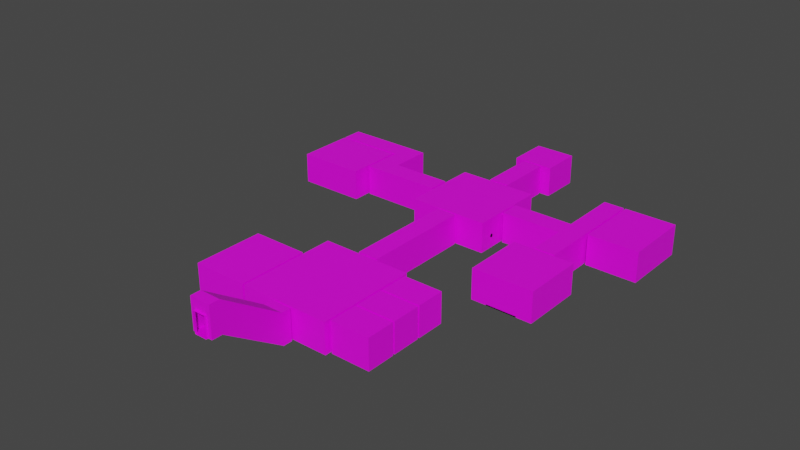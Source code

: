 # Source: Cellar.blend  (saved by Blender 2.93.20; exported with 4.5.12 LTS)
import bpy
from mathutils import Matrix  # noqa: F401  (used for matrix-valued properties, if any)

bpy.ops.wm.read_factory_settings(use_empty=True)
scene = bpy.context.scene
scene.name = 'Scene'

# ---- images (referenced by path relative to the original .blend; pixels are not part of the script)
import os
ASSET_DIR = os.environ.get("B2B_ASSET_DIR", "")  # directory of the original .blend (textures are referenced by path, not embedded)
HERE = os.path.dirname(os.path.abspath(__file__))  # packed textures are extracted next to this script under _unpacked/

def load_image(name, relpath, width, height, colorspace="sRGB"):
    """Load a texture the original file referenced (path relative to the .blend, or extracted next to this script)."""
    p = next((c for c in (os.path.join(HERE, relpath), os.path.join(ASSET_DIR, relpath)) if relpath and os.path.exists(c)), "")
    if p:
        img = bpy.data.images.load(p, check_existing=True)
        img.name = name
    else:  # same state as the original file: an image datablock whose file is absent (Cycles renders it pink)
        img = bpy.data.images.new(name, width, height)
        img.source = "FILE"
        img.filepath = "//" + (relpath or name)
    img.colorspace_settings.name = colorspace
    return img
img_planks_png = load_image('planks.png', 'planks.png', 1024, 1024, 'sRGB')
img_wall_png = load_image('wall.png', 'wall.png', 1024, 1024, 'sRGB')

# ---- materials (node trees are filled in below, after node groups)
mat_planks = bpy.data.materials.new('Planks')
mat_planks.alpha_threshold = 0.0
mat_planks.use_transparent_shadow = False
mat_planks.line_color = (0.0, 0.0, 0.0, 1.0)
mat_wall = bpy.data.materials.new('Wall')
mat_wall.use_transparent_shadow = False

# ---- material node trees
mat_planks.use_nodes = True; mat_planks.node_tree.nodes.clear()
_N = mat_planks.node_tree.nodes; _L = mat_planks.node_tree.links
n0 = _N.new('ShaderNodeOutputMaterial'); n0.name = 'Material Output'; n0.location = (300, 300)
n1 = _N.new('ShaderNodeBsdfPrincipled'); n1.name = 'Principled BSDF'; n1.location = (10, 300)
n1.distribution = 'GGX'
n1.subsurface_method = 'BURLEY'
n1.inputs[2].default_value = 0.4
n1.inputs[3].default_value = 1.45
n1.inputs[27].default_value = (0.0, 0.0, 0.0, 1.0)
n1.inputs[28].default_value = 1.0
n2 = _N.new('ShaderNodeTexImage'); n2.name = 'Image Texture'; n2.location = (-280, 280)
n2.image = img_planks_png
n2.interpolation = 'Closest'
_L.new(n1.outputs[0], n0.inputs[0])
_L.new(n2.outputs[0], n1.inputs[0])
n0.is_active_output = True
mat_wall.use_nodes = True; mat_wall.node_tree.nodes.clear()
_N = mat_wall.node_tree.nodes; _L = mat_wall.node_tree.links
n0 = _N.new('ShaderNodeBsdfPrincipled'); n0.name = 'Principled BSDF'; n0.location = (10, 300)
n0.distribution = 'GGX'
n0.subsurface_method = 'BURLEY'
n0.inputs[3].default_value = 1.45
n0.inputs[27].default_value = (0.0, 0.0, 0.0, 1.0)
n0.inputs[28].default_value = 1.0
n1 = _N.new('ShaderNodeOutputMaterial'); n1.name = 'Material Output'; n1.location = (300, 300)
n2 = _N.new('ShaderNodeTexImage'); n2.name = 'Image Texture'; n2.location = (-280, 280)
n2.image = img_wall_png
n2.interpolation = 'Closest'
_L.new(n0.outputs[0], n1.inputs[0])
_L.new(n2.outputs[0], n0.inputs[0])
n1.is_active_output = True

# ---- world
world_world = bpy.data.worlds.new('World'); scene.world = world_world
world_world.use_nodes = True; world_world.node_tree.nodes.clear()
_N = world_world.node_tree.nodes; _L = world_world.node_tree.links
n0 = _N.new('ShaderNodeOutputWorld'); n0.name = 'World Output'; n0.location = (300, 300)
n1 = _N.new('ShaderNodeBackground'); n1.name = 'Background'; n1.location = (10, 300)
n1.inputs[0].default_value = (0.05088, 0.05088, 0.05088, 1.0)
_L.new(n1.outputs[0], n0.inputs[0])
n0.is_active_output = True
world_world.color = (0.05088, 0.05088, 0.05088)
world_world.use_sun_shadow = False
world_world.sun_shadow_jitter_overblur = 0.0

# ---- meshes
me_cube_001 = bpy.data.meshes.new('Cube.001')
me_cube_001.from_pydata([(4.6, -19.0, 0.0), (4.6, -21.0, 0.0), (4.6, -18.6, 0.0), (4.6, -21.4, 0.0), (4.6, -18.6, 2.0), (4.6, -18.6, 3.0), (4.6, -21.4, 2.0), (4.6, -21.4, 3.0), (4.6, -19.0, 3.0), (4.6, -21.0, 3.0), (4.6, -19.0, 2.0), (4.6, -21.0, 2.0), (4.4, -19.0, 0.0), (4.4, -21.0, 0.0), (4.4, -19.0, 2.0), (4.4, -21.0, 2.0), (4.4, -19.0, 3.0), (4.4, -21.0, 3.0), (4.4, -15.1, 0.0), (4.4, -15.1, 2.0), (4.4, -15.1, 3.0), (4.4, -24.9, 0.0), (4.4, -24.9, 2.0), (4.4, -24.9, 3.0), (-4.4, -19.4, 3.0), (-4.4, -20.6, 3.0), (-4.4, -15.1, 0.0), (-4.4, -15.1, 2.0), (-4.4, -15.1, 3.0), (-4.4, -24.9, 0.0), (-4.4, -24.9, 2.0), (-4.4, -24.9, 3.0), (-4.4, -19.4, 2.0), (-4.4, -20.6, 2.0), (-4.4, -19.4, 0.0), (-4.4, -20.6, 0.0), (0.6, -15.1, 0.0), (0.6, -15.1, 2.0), (0.6, -24.9, 2.0), (0.6, -24.9, 0.0), (0.6, -15.1, 3.0), (0.6, -19.0, 3.0), (0.6, -21.0, 3.0), (0.6, -24.9, 3.0), (0.6, -21.0, 0.0), (0.6, -19.0, 0.0), (-0.6, -15.1, 0.0), (-0.6, -19.0, 0.0), (-0.6, -21.0, 0.0), (-0.6, -24.9, 0.0), (-0.6, -24.9, 2.0), (-0.6, -24.9, 3.0), (-0.6, -21.0, 3.0), (-0.6, -19.0, 3.0), (-0.6, -15.1, 3.0), (-0.6, -15.1, 2.0), (0.6, -14.9, 0.0), (0.6, -14.9, 2.0), (-0.6, -14.9, 0.0), (-0.6, -14.9, 2.0), (4.4, -22.0, 2.0), (4.4, -22.0, 3.0), (4.4, -22.0, 0.0), (-4.4, -22.0, 3.0), (-4.4, -22.0, 2.0), (-4.4, -22.0, 0.0), (-0.6, -22.0, 0.0), (-0.6, -22.0, 3.0), (0.6, -22.0, 0.0), (0.6, -22.0, 3.0), (4.4, -24.0, 2.0), (4.4, -24.0, 0.0), (-0.6, -24.0, 0.0), (0.6, -24.0, 0.0), (4.4, -24.0, 3.0), (-4.4, -24.0, 3.0), (-4.4, -24.0, 2.0), (-4.4, -24.0, 0.0), (-0.6, -24.0, 3.0), (0.6, -24.0, 3.0), (4.4, -18.0, 2.0), (4.4, -18.0, 3.0), (4.4, -18.0, 0.0), (-4.4, -18.0, 3.0), (-4.4, -18.0, 2.0), (-4.4, -18.0, 0.0), (-0.6, -18.0, 0.0), (-0.6, -18.0, 3.0), (0.6, -18.0, 0.0), (0.6, -18.0, 3.0), (4.4, -16.0, 3.0), (-4.4, -16.0, 3.0), (-0.6, -16.0, 3.0), (0.6, -16.0, 3.0), (4.4, -16.0, 2.0), (4.4, -16.0, 0.0), (-4.4, -16.0, 2.0), (-4.4, -16.0, 0.0), (-0.6, -16.0, 0.0), (0.6, -16.0, 0.0), (4.6, -22.0, 2.0), (4.6, -22.0, 0.0), (4.6, -24.0, 2.0), (4.6, -24.0, 0.0), (4.6, -18.0, 2.0), (4.6, -18.0, 0.0), (4.6, -16.0, 2.0), (4.6, -16.0, 0.0), (4.6, -18.4, 2.0), (4.6, -18.4, 0.0), (4.6, -15.6, 2.0), (4.6, -15.6, 0.0), (4.6, -21.6, 2.0), (4.6, -21.6, 0.0), (4.6, -24.4, 2.0), (4.6, -24.4, 0.0), (4.6, -22.0, 3.0), (4.6, -24.0, 3.0), (4.6, -18.0, 3.0), (4.6, -16.0, 3.0), (4.6, -18.4, 3.0), (4.6, -15.6, 3.0), (4.6, -21.6, 3.0), (4.6, -24.4, 3.0), (8.4, -19.0, 0.0), (8.4, -21.0, 0.0), (8.4, -18.6, 0.0), (8.4, -21.4, 0.0), (8.4, -18.6, 2.0), (8.4, -18.6, 3.0), (8.4, -21.4, 2.0), (8.4, -21.4, 3.0), (8.4, -19.0, 3.0), (8.4, -21.0, 3.0), (8.4, -22.0, 0.0), (8.4, -24.0, 0.0), (8.4, -18.0, 0.0), (8.4, -16.0, 0.0), (8.4, -18.4, 2.0), (8.4, -18.4, 0.0), (8.4, -15.6, 2.0), (8.4, -15.6, 0.0), (8.4, -21.6, 2.0), (8.4, -21.6, 0.0), (8.4, -24.4, 2.0), (8.4, -24.4, 0.0), (8.4, -22.0, 3.0), (8.4, -24.0, 3.0), (8.4, -18.0, 3.0), (8.4, -16.0, 3.0), (8.4, -18.4, 3.0), (8.4, -15.6, 3.0), (8.4, -21.6, 3.0), (8.4, -24.4, 3.0), (8.4, -19.0, 2.0), (8.4, -21.0, 2.0), (8.4, -22.0, 2.0), (8.4, -24.0, 2.0), (8.4, -18.0, 2.0), (8.4, -16.0, 2.0), (-1.0, -14.9, 0.0), (0.6, -14.9, 3.0), (-0.6, -14.9, 3.0), (-1.0, -14.9, 3.0), (-1.0, -14.9, 2.0), (1.0, -14.9, 0.0), (1.0, -14.9, 2.0), (1.0, -14.9, 3.0), (-1.0, -4.1, 3.0), (1.0, -4.1, 3.0), (-0.6, -4.1, 3.0), (0.6, -4.1, 3.0), (-1.0, -4.1, 2.0), (-1.0, -4.1, 0.0), (1.0, -4.1, 0.0), (1.0, -4.1, 2.0), (-0.6, -4.1, 2.0), (-0.6, -4.1, 0.0), (0.6, -4.1, 0.0), (0.6, -4.1, 2.0), (-11.8, -0.9, 2.8), (-11.8, -0.9, 2.7), (-11.8, -0.8, 2.8), (-11.8, -0.8, 2.7), (-3.7, -0.8, 2.7), (-3.7, -0.8, 2.8), (-3.7, -0.9, 2.7), (-3.7, -0.9, 2.8), (-3.8, -0.8, 2.7), (-3.8, -0.8, 2.8), (-3.8, -0.9, 2.7), (-3.8, -0.9, 2.8), (3.8, -0.9, 2.8), (3.8, -0.9, 2.7), (3.8, -0.8, 2.8), (3.8, -0.8, 2.7), (10.1, -0.8, 2.7), (10.1, -0.8, 2.8), (10.1, -0.9, 2.7), (10.1, -0.9, 2.8), (-4.6, -19.4, 2.0), (-4.6, -20.6, 2.0), (-4.6, -19.4, 0.0), (-4.6, -20.6, 0.0), (-4.6, -24.9, 2.0), (-4.6, -24.9, 0.0), (-4.6, -18.0, 2.0), (-4.6, -18.0, 0.0), (-4.6, -19.4, 3.0), (-4.6, -20.6, 3.0), (-4.6, -24.9, 3.0), (-4.6, -18.0, 3.0), (-10.0, -19.4, 0.0), (-10.0, -20.6, 0.0), (-10.0, -24.9, 2.0), (-10.0, -24.9, 0.0), (-10.0, -18.0, 2.0), (-10.0, -18.0, 0.0), (-10.0, -19.4, 3.0), (-10.0, -20.6, 3.0), (-10.0, -24.9, 3.0), (-10.0, -18.0, 3.0), (-10.0, -19.4, 2.0), (-10.0, -20.6, 2.0), (0.6, -25.1, 2.0), (0.6, -25.1, 0.0), (-0.6, -25.1, 0.0), (-0.6, -25.1, 2.0), (1.0, -25.1, 2.0), (1.0, -25.1, 0.0), (-1.0, -25.1, 0.0), (-1.0, -25.1, 2.0), (0.6, -25.1, 3.0), (-0.6, -25.1, 3.0), (1.0, -25.1, 3.0), (-1.0, -25.1, 3.0), (0.6, -26.0, 0.0), (-0.6, -26.0, 0.0), (1.0, -26.0, 2.0), (1.0, -26.0, 0.0), (-1.0, -26.0, 0.0), (-1.0, -26.0, 2.0), (0.6, -26.0, 3.0), (-0.6, -26.0, 3.0), (1.0, -26.0, 3.0), (-1.0, -26.0, 3.0), (0.6, -32.0, 4.0), (-0.6, -32.0, 4.0), (1.0, -32.0, 6.0), (1.0, -32.0, 4.0), (-1.0, -32.0, 4.0), (-1.0, -32.0, 6.0), (0.6, -32.0, 7.0), (-0.6, -32.0, 7.0), (1.0, -32.0, 7.0), (-1.0, -32.0, 7.0), (0.6, -33.0, 4.0), (-0.6, -33.0, 4.0), (1.0, -33.0, 6.0), (1.0, -33.0, 4.0), (-1.0, -33.0, 4.0), (-1.0, -33.0, 6.0), (0.6, -33.0, 7.0), (-0.6, -33.0, 7.0), (1.0, -33.0, 7.0), (-1.0, -33.0, 7.0), (0.6, -33.0, 6.0), (-0.6, -33.0, 6.0), (0.6, -33.2, 4.0), (-0.6, -33.2, 4.0), (0.6, -33.2, 6.0), (-0.6, -33.2, 6.0), (-0.6, -3.9, 2.0), (-0.6, -3.9, 0.0), (0.6, -3.9, 0.0), (0.6, -3.9, 2.0), (-3.9, -3.9, 3.0), (3.9, -3.9, 3.0), (-0.6, -3.9, 3.0), (0.6, -3.9, 3.0), (-3.9, -3.9, 2.0), (-3.9, -3.9, 0.0), (3.9, -3.9, 0.0), (3.9, -3.9, 2.0), (-3.9, 3.9, 3.0), (3.9, 3.9, 3.0), (-0.6, 3.9, 3.0), (0.6, 3.9, 3.0), (-3.9, 3.9, 2.0), (-3.9, 3.9, 0.0), (3.9, 3.9, 0.0), (3.9, 3.9, 2.0), (-3.9, -0.6, 2.0), (-3.9, -0.6, 0.0), (-0.6, -0.6, 3.0), (-3.9, -0.6, 3.0), (3.9, -0.6, 0.0), (3.9, -0.6, 2.0), (3.9, -0.6, 3.0), (0.6, -0.6, 3.0), (3.9, 0.6, 3.0), (3.9, 0.6, 2.0), (-0.6, 0.6, 3.0), (0.6, 0.6, 3.0), (3.9, 0.6, 0.0), (-3.9, 0.6, 2.0), (-3.9, 0.6, 3.0), (-3.9, 0.6, 0.0), (-0.6, -0.6, 0.0), (0.6, -0.6, 0.0), (-0.6, 0.6, 0.0), (0.6, 0.6, 0.0), (-0.6, 3.9, 0.0), (0.6, 3.9, 0.0), (-0.6, 3.9, 2.0), (0.6, 3.9, 2.0), (4.1, -0.6, 0.0), (4.1, -0.6, 2.0), (4.1, 0.6, 2.0), (4.1, 0.6, 0.0), (-4.1, -0.6, 2.0), (-4.1, -0.6, 0.0), (-4.1, 0.6, 2.0), (-4.1, 0.6, 0.0), (-0.6, 4.1, 0.0), (0.6, 4.1, 0.0), (-0.6, 4.1, 2.0), (0.6, 4.1, 2.0), (4.1, -1.0, 0.0), (4.1, -1.0, 2.0), (-4.1, -1.0, 2.0), (-4.1, -1.0, 0.0), (4.1, 1.0, 2.0), (4.1, 1.0, 0.0), (-4.1, 1.0, 2.0), (-4.1, 1.0, 0.0), (1.0, 4.1, 0.0), (1.0, 4.1, 2.0), (-1.0, 4.1, 0.0), (-1.0, 4.1, 2.0), (4.1, -0.6, 3.0), (4.1, 0.6, 3.0), (-4.1, -0.6, 3.0), (-4.1, 0.6, 3.0), (-0.6, 4.1, 3.0), (0.6, 4.1, 3.0), (4.1, -1.0, 3.0), (-4.1, -1.0, 3.0), (4.1, 1.0, 3.0), (-4.1, 1.0, 3.0), (1.0, 4.1, 3.0), (-1.0, 4.1, 3.0), (-0.6, 9.8, 0.0), (0.6, 9.8, 0.0), (1.0, 9.8, 0.0), (1.0, 9.8, 2.0), (-1.0, 9.8, 0.0), (-1.0, 9.8, 2.0), (-0.6, 9.8, 3.0), (0.6, 9.8, 3.0), (1.0, 9.8, 3.0), (-1.0, 9.8, 3.0), (10.0, -0.6, 0.0), (10.0, 0.6, 0.0), (10.0, -1.0, 0.0), (10.0, -1.0, 2.0), (10.0, 1.0, 2.0), (10.0, 1.0, 0.0), (10.0, -0.6, 3.0), (10.0, 0.6, 3.0), (10.0, -1.0, 3.0), (10.0, 1.0, 3.0), (-10.0, -0.6, 0.0), (-10.0, 0.6, 0.0), (-10.0, -1.0, 2.0), (-10.0, -1.0, 0.0), (-10.0, 1.0, 2.0), (-10.0, 1.0, 0.0), (-10.0, -0.6, 3.0), (-10.0, 0.6, 3.0), (-10.0, -1.0, 3.0), (-10.0, 1.0, 3.0), (-3.7, -2.4, 1.2), (-3.8, -2.4, 1.2), (-3.8, -2.5, 1.2), (-3.7, -2.5, 1.2), (-3.7, -2.5, 2.7), (-3.7, -2.5, 2.8), (-3.8, -2.5, 2.7), (-3.8, -2.5, 2.8), (-3.8, -2.4, 2.8), (-3.8, -2.4, 2.7), (-3.7, -2.4, 2.8), (-3.7, -2.4, 2.7), (-2.39, 3.6, 1.2), (-2.42, 3.6, 1.148), (-2.25, 3.9, 1.2), (-2.25, 3.6, 1.2), (-2.35, 3.9, 1.027), (-2.35, 3.6, 1.027), (-2.55, 3.9, 1.027), (-2.55, 3.6, 1.027), (-2.65, 3.9, 1.2), (-2.65, 3.6, 1.2), (-2.55, 3.9, 1.373), (-2.55, 3.6, 1.373), (-2.35, 3.9, 1.373), (-2.35, 3.6, 1.373), (-2.48, 3.6, 1.148), (-2.51, 3.6, 1.2), (-2.48, 3.6, 1.252), (-2.42, 3.6, 1.252), (-2.39, 3.4, 1.2), (-2.42, 3.4, 1.252), (-2.48, 3.4, 1.252), (-2.51, 3.4, 1.2), (-2.48, 3.4, 1.148), (-2.42, 3.4, 1.148), (-3.6, -2.39, 1.2), (-3.6, -2.42, 1.148), (-3.9, -2.25, 1.2), (-3.6, -2.25, 1.2), (-3.9, -2.35, 1.027), (-3.6, -2.35, 1.027), (-3.9, -2.55, 1.027), (-3.6, -2.55, 1.027), (-3.9, -2.65, 1.2), (-3.6, -2.65, 1.2), (-3.9, -2.55, 1.373), (-3.6, -2.55, 1.373), (-3.9, -2.35, 1.373), (-3.6, -2.35, 1.373), (-3.6, -2.48, 1.148), (-3.6, -2.51, 1.2), (-3.6, -2.48, 1.252), (-3.6, -2.42, 1.252), (-3.4, -2.39, 1.2), (-3.4, -2.42, 1.252), (-3.4, -2.48, 1.252), (-3.4, -2.51, 1.2), (-3.4, -2.48, 1.148), (-3.4, -2.42, 1.148), (3.6, -2.51, 1.2), (3.6, -2.48, 1.148), (3.9, -2.65, 1.2), (3.6, -2.65, 1.2), (3.9, -2.55, 1.027), (3.6, -2.55, 1.027), (3.9, -2.35, 1.027), (3.6, -2.35, 1.027), (3.9, -2.25, 1.2), (3.6, -2.25, 1.2), (3.9, -2.35, 1.373), (3.6, -2.35, 1.373), (3.9, -2.55, 1.373), (3.6, -2.55, 1.373), (3.6, -2.42, 1.148), (3.6, -2.39, 1.2), (3.6, -2.42, 1.252), (3.6, -2.48, 1.252), (3.4, -2.51, 1.2), (3.4, -2.48, 1.252), (3.4, -2.42, 1.252), (3.4, -2.39, 1.2), (3.4, -2.42, 1.148), (3.4, -2.48, 1.148), (3.7, -0.8, 2.7), (3.7, -0.8, 2.8), (3.7, -0.9, 2.7), (3.7, -0.9, 2.8), (3.8, -2.4, 1.2), (3.7, -2.4, 1.2), (3.7, -2.5, 1.2), (3.8, -2.5, 1.2), (3.8, -2.5, 2.7), (3.8, -2.5, 2.8), (3.7, -2.5, 2.7), (3.7, -2.5, 2.8), (3.7, -2.4, 2.8), (3.7, -2.4, 2.7), (3.8, -2.4, 2.8), (3.8, -2.4, 2.7), (-0.9, 9.9, 2.8), (-0.9, 9.9, 2.7), (-0.8, 9.9, 2.8), (-0.8, 9.9, 2.7), (-0.8, 3.7, 2.7), (-0.8, 3.7, 2.8), (-0.9, 3.7, 2.7), (-0.9, 3.7, 2.8), (-0.8, 3.8, 2.7), (-0.8, 3.8, 2.8), (-0.9, 3.8, 2.7), (-0.9, 3.8, 2.8), (-2.4, 3.7, 1.2), (-2.4, 3.8, 1.2), (-2.5, 3.8, 1.2), (-2.5, 3.7, 1.2), (-2.5, 3.7, 2.7), (-2.5, 3.7, 2.8), (-2.5, 3.8, 2.7), (-2.5, 3.8, 2.8), (-2.4, 3.8, 2.8), (-2.4, 3.8, 2.7), (-2.4, 3.7, 2.8), (-2.4, 3.7, 2.7), (12.0, -0.6, 0.0), (12.0, 0.6, 0.0), (12.0, -1.0, 0.0), (12.0, -1.0, 2.0), (12.0, 1.0, 2.0), (12.0, 1.0, 0.0), (12.0, -0.6, 3.0), (12.0, 0.6, 3.0), (12.0, -1.0, 3.0), (12.0, 1.0, 3.0), (10.0, -4.8, 0.0), (10.0, -4.8, 2.0), (10.0, -4.8, 3.0), (12.0, -4.8, 0.0), (12.0, -4.8, 2.0), (12.0, -4.8, 3.0), (10.2, -0.8, 2.7), (10.2, -0.8, 2.8), (10.2, -0.9, 2.7), (10.2, -0.9, 2.8), (10.1, -4.9, 2.7), (10.1, -4.9, 2.8), (10.2, -4.9, 2.7), (10.2, -4.9, 2.8), (12.0, -0.6, 2.0), (12.0, 0.6, 2.0), (10.4, 1.0, 3.0), (11.6, 1.0, 3.0), (11.6, 0.6, 3.0), (10.4, 0.6, 3.0), (10.4, 0.6, 0.0), (11.6, 0.6, 0.0), (11.6, 1.0, 0.0), (10.4, 1.0, 0.0), (11.6, -1.0, 0.0), (10.4, -1.0, 0.0), (10.4, -1.0, 3.0), (11.6, -1.0, 3.0), (11.6, -0.6, 3.0), (10.4, -0.6, 3.0), (11.6, -0.6, 0.0), (10.4, -0.6, 0.0), (10.4, -4.8, 2.0), (11.6, -4.8, 2.0), (11.6, -4.8, 0.0), (10.4, -4.8, 0.0), (10.4, -4.8, 3.0), (11.6, -4.8, 3.0), (10.4, -5.0, 2.0), (11.6, -5.0, 2.0), (11.6, -5.0, 0.0), (10.4, -5.0, 0.0), (14.0, -5.0, 2.0), (14.0, -5.0, 0.0), (8.0, -5.0, 2.0), (8.0, -5.0, 0.0), (10.4, -5.0, 3.0), (11.6, -5.0, 3.0), (14.0, -5.0, 3.0), (8.0, -5.0, 3.0), (11.6, -11.0, 0.0), (10.4, -11.0, 0.0), (14.0, -11.0, 2.0), (14.0, -11.0, 0.0), (8.0, -11.0, 2.0), (8.0, -11.0, 0.0), (10.4, -11.0, 3.0), (11.6, -11.0, 3.0), (14.0, -11.0, 3.0), (8.0, -11.0, 3.0), (10.4, -11.0, 2.0), (11.6, -11.0, 2.0), (9.5, -11.0, -2.384e-07), (9.5, -11.0, 0.1), (9.5, -9.5, -2.384e-07), (9.5, -9.5, 0.1), (12.5, -11.0, -2.384e-07), (12.5, -11.0, 0.1), (12.5, -9.5, -2.384e-07), (12.5, -9.5, 0.1), (-12.0, -0.6, 0.0), (-12.0, 0.6, 0.0), (-12.0, -1.0, 2.0), (-12.0, -1.0, 0.0), (-12.0, 1.0, 2.0), (-12.0, 1.0, 0.0), (-12.0, -0.6, 3.0), (-12.0, 0.6, 3.0), (-12.0, -1.0, 3.0), (-12.0, 1.0, 3.0), (-12.0, -0.6, 2.0), (-12.0, 0.6, 2.0), (-10.0, 3.0, 2.0), (-10.0, 3.0, 0.0), (-10.0, 3.0, 3.0), (-12.0, 3.0, 2.0), (-12.0, 3.0, 0.0), (-12.0, 3.0, 3.0), (-10.0, 5.0, 2.0), (-10.0, 5.0, 0.0), (-10.0, 5.0, 3.0), (-12.0, 5.0, 2.0), (-12.0, 5.0, 0.0), (-12.0, 5.0, 3.0), (-14.9, 3.0, 2.0), (-14.9, 3.0, 0.0), (-14.9, 3.0, 3.0), (-14.9, 5.0, 2.0), (-14.9, 5.0, 0.0), (-14.9, 5.0, 3.0), (-12.0, 4.6, 3.0), (-12.0, 3.4, 3.0), (-10.0, 3.4, 3.0), (-10.0, 4.6, 3.0), (-10.0, 4.6, 2.0), (-10.0, 3.4, 2.0), (-10.0, 3.4, 0.0), (-10.0, 4.6, 0.0), (-12.0, 4.6, 0.0), (-12.0, 3.4, 0.0), (-18.8, 3.0, 0.0), (-18.8, 3.0, 2.0), (-14.9, 4.6, 3.0), (-14.9, 3.4, 3.0), (-14.9, 4.6, 0.0), (-14.9, 3.4, 0.0), (-16.1, 3.0, 2.0), (-16.1, 3.0, 0.0), (-16.1, 3.0, 3.0), (-16.1, 5.0, 2.0), (-16.1, 5.0, 0.0), (-16.1, 5.0, 3.0), (-16.1, 4.6, 3.0), (-16.1, 3.4, 3.0), (-16.1, 4.6, 0.0), (-16.1, 3.4, 0.0), (-18.8, 3.0, 3.0), (-18.8, 5.0, 2.0), (-18.8, 5.0, 0.0), (-18.8, 5.0, 3.0), (-18.8, 3.4, 2.0), (-18.8, 4.6, 2.0), (-18.8, 4.6, 3.0), (-18.8, 3.4, 3.0), (-18.8, 4.6, 0.0), (-18.8, 3.4, 0.0), (-14.9, 2.8, 0.0), (-14.9, 2.8, 2.0), (-16.1, 2.8, 2.0), (-16.1, 2.8, 0.0), (-18.8, 2.8, 2.0), (-18.8, 2.8, 0.0), (-12.2, 2.8, 0.0), (-12.2, 2.8, 2.0), (-14.9, 2.8, 3.0), (-16.1, 2.8, 3.0), (-18.8, 2.8, 3.0), (-12.2, 2.8, 3.0), (-14.9, -2.8, 0.0), (-16.1, -2.8, 0.0), (-18.8, -2.8, 2.0), (-18.8, -2.8, 0.0), (-12.2, -2.8, 0.0), (-12.2, -2.8, 2.0), (-14.9, -2.8, 3.0), (-16.1, -2.8, 3.0), (-18.8, -2.8, 3.0), (-12.2, -2.8, 3.0), (-14.9, -2.8, 2.0), (-16.1, -2.8, 2.0), (-19.0, 3.4, 2.0), (-19.0, 4.6, 2.0), (-19.0, 4.6, 0.0), (-19.0, 3.4, 0.0), (2.0, 10.0, 3.0), (-2.0, 10.0, 3.0), (-2.0, 10.0, 0.0), (-2.0, 10.0, 2.0), (2.0, 10.0, 0.0), (2.0, 10.0, 2.0), (-0.6, 10.0, 2.0), (0.6, 10.0, 2.0), (0.6, 10.0, 0.0), (-0.6, 10.0, 0.0), (0.6, 9.8, 2.0), (-0.6, 9.8, 2.0), (-11.9, -0.9, 2.8), (-11.9, -0.9, 2.7), (-11.9, -0.8, 2.8), (-11.9, -0.8, 2.7), (-11.8, 3.1, 2.8), (-11.8, 3.1, 2.7), (-11.9, 3.1, 2.8), (-11.9, 3.1, 2.7), (-11.8, 3.2, 2.8), (-11.8, 3.2, 2.7), (-11.9, 3.2, 2.8), (-11.9, 3.2, 2.7), (-14.7, 3.1, 2.8), (-14.7, 3.1, 2.7), (-14.7, 3.2, 2.8), (-14.7, 3.2, 2.7), (-14.8, 3.1, 2.8), (-14.8, 3.1, 2.7), (-14.8, 3.2, 2.8), (-14.8, 3.2, 2.7), (-18.8, 3.1, 2.8), (-18.8, 3.1, 2.7), (-18.8, 3.2, 2.8), (-18.8, 3.2, 2.7), (-14.7, 2.9, 2.8), (-14.7, 2.9, 2.7), (-14.8, 2.9, 2.8), (-14.8, 2.9, 2.7), (-0.6, 10.0, 3.0), (0.6, 10.0, 3.0), (2.0, 14.0, 3.0), (-2.0, 14.0, 3.0), (-2.0, 14.0, 0.0), (-2.0, 14.0, 2.0), (2.0, 14.0, 0.0), (2.0, 14.0, 2.0), (0.6, 14.0, 0.0), (-0.6, 14.0, 0.0), (-0.6, 14.0, 3.0), (0.6, 14.0, 3.0), (-0.6, 14.0, 2.0), (0.6, 14.0, 2.0), (-0.8, 11.2, -2.384e-07), (-0.8, 11.2, 0.1), (-0.8, 12.8, -2.384e-07), (-0.8, 12.8, 0.1), (0.8, 11.2, -2.384e-07), (0.8, 11.2, 0.1), (0.8, 12.8, -2.384e-07), (0.8, 12.8, 0.1), (10.0, 3.9, 2.0), (10.0, 3.9, 0.0), (10.0, 3.9, 3.0), (12.0, 3.9, 2.0), (12.0, 3.9, 0.0), (12.0, 3.9, 3.0), (10.4, 3.9, 3.0), (11.6, 3.9, 3.0), (11.6, 3.9, 0.0), (10.4, 3.9, 0.0), (10.0, 6.8, 0.0), (10.0, 6.8, 2.0), (10.0, 5.1, 2.0), (10.0, 5.1, 0.0), (10.0, 5.1, 3.0), (12.0, 5.1, 2.0), (12.0, 5.1, 0.0), (12.0, 5.1, 3.0), (10.4, 5.1, 3.0), (11.6, 5.1, 3.0), (11.6, 5.1, 0.0), (10.4, 5.1, 0.0), (10.4, 7.0, 0.0), (11.6, 7.0, 0.0), (10.0, 6.8, 3.0), (12.0, 6.8, 2.0), (12.0, 6.8, 0.0), (12.0, 6.8, 3.0), (10.4, 6.8, 3.0), (11.6, 6.8, 3.0), (11.6, 6.8, 0.0), (10.4, 6.8, 0.0), (10.4, 6.8, 2.0), (11.6, 6.8, 2.0), (10.4, 7.0, 2.0), (11.6, 7.0, 2.0), (12.2, 3.9, 2.0), (12.2, 3.9, 0.0), (12.2, 5.1, 2.0), (12.2, 5.1, 0.0), (12.2, 6.8, 2.0), (12.2, 6.8, 0.0), (12.2, 0.2, 2.0), (12.2, 0.2, 0.0), (12.2, 3.9, 3.0), (12.2, 5.1, 3.0), (12.2, 6.8, 3.0), (12.2, 0.2, 3.0), (17.2, 3.9, 0.0), (17.2, 5.1, 0.0), (17.2, 6.8, 2.0), (17.2, 6.8, 0.0), (17.2, 0.2, 2.0), (17.2, 0.2, 0.0), (17.2, 3.9, 3.0), (17.2, 5.1, 3.0), (17.2, 6.8, 3.0), (17.2, 0.2, 3.0), (17.2, 3.9, 2.0), (17.2, 5.1, 2.0)], [], [(9, 11, 10, 8), (7, 6, 11, 9), (4, 5, 8, 10), (0, 2, 4, 10), (1, 11, 6, 3), (11, 1, 13, 15), (1, 0, 12, 13), (10, 11, 15, 14), (0, 10, 14, 12), (14, 15, 17, 16), (94, 90, 20, 19), (95, 94, 19, 18), (74, 70, 22, 23), (70, 71, 21, 22), (46, 55, 27, 26), (50, 49, 29, 30), (87, 53, 24, 83), (55, 54, 28, 27), (78, 51, 31, 75), (53, 52, 25, 24), (51, 50, 30, 31), (24, 25, 33, 32), (64, 33, 25, 63), (83, 24, 32, 84), (34, 32, 200, 202), (65, 35, 33, 64), (84, 32, 34, 85), (72, 77, 29, 49), (48, 47, 34, 35), (98, 46, 26, 97), (95, 18, 36, 99), (13, 12, 45, 44), (71, 73, 39, 21), (23, 22, 38, 43), (16, 17, 42, 41), (74, 23, 43, 79), (19, 20, 40, 37), (81, 16, 41, 89), (22, 21, 39, 38), (18, 19, 37, 36), (53, 41, 42, 52), (87, 89, 41, 53), (55, 37, 40, 54), (46, 36, 56, 58), (98, 99, 36, 46), (48, 44, 45, 47), (66, 68, 44, 48), (51, 43, 38, 50), (78, 79, 43, 51), (55, 46, 58, 59), (37, 55, 59, 57), (36, 37, 57, 56), (52, 42, 69, 67), (72, 73, 68, 66), (17, 61, 69, 42), (13, 44, 68, 62), (48, 35, 65, 66), (77, 65, 64, 76), (76, 64, 63, 75), (52, 67, 63, 25), (15, 13, 62, 60), (17, 15, 60, 61), (30, 76, 75, 31), (29, 77, 76, 30), (49, 39, 73, 72), (67, 69, 79, 78), (61, 74, 79, 69), (62, 68, 73, 71), (66, 65, 77, 72), (67, 78, 75, 63), (95, 82, 105, 107), (61, 60, 70, 74), (47, 45, 88, 86), (92, 93, 89, 87), (90, 81, 89, 93), (12, 82, 88, 45), (47, 86, 85, 34), (96, 84, 85, 97), (91, 83, 84, 96), (92, 87, 83, 91), (12, 14, 80, 82), (14, 16, 81, 80), (54, 92, 91, 28), (28, 91, 96, 27), (27, 96, 97, 26), (20, 90, 93, 40), (54, 40, 93, 92), (86, 88, 99, 98), (82, 95, 99, 88), (86, 98, 97, 85), (62, 71, 103, 101), (80, 81, 90, 94), (70, 60, 100, 102), (80, 94, 106, 104), (60, 62, 101, 100), (71, 70, 102, 103), (82, 80, 104, 105), (94, 95, 107, 106), (105, 104, 108, 109), (106, 107, 111, 110), (100, 101, 113, 112), (103, 102, 114, 115), (108, 104, 118, 120), (102, 100, 116, 117), (114, 102, 117, 123), (104, 106, 119, 118), (100, 112, 122, 116), (106, 110, 121, 119), (9, 8, 132, 133), (101, 103, 135, 134), (118, 119, 149, 148), (109, 108, 138, 139), (120, 118, 148, 150), (105, 109, 139, 136), (119, 121, 151, 149), (107, 105, 136, 137), (116, 122, 152, 146), (110, 111, 141, 140), (123, 117, 147, 153), (0, 1, 125, 124), (2, 0, 124, 126), (111, 107, 137, 141), (108, 120, 150, 138), (1, 3, 127, 125), (112, 113, 143, 142), (4, 2, 126, 128), (113, 101, 134, 143), (5, 4, 128, 129), (3, 6, 130, 127), (114, 123, 153, 144), (115, 114, 144, 145), (6, 7, 131, 130), (122, 112, 142, 152), (7, 9, 133, 131), (103, 115, 145, 135), (121, 110, 140, 151), (8, 5, 129, 132), (117, 116, 146, 147), (148, 149, 159, 158), (147, 146, 156, 157), (133, 132, 154, 155), (149, 151, 140, 159), (148, 158, 138, 150), (128, 154, 132, 129), (131, 133, 155, 130), (146, 152, 142, 156), (147, 157, 144, 153), (144, 157, 135, 145), (135, 157, 156, 134), (142, 143, 134, 156), (125, 127, 130, 155), (125, 155, 154, 124), (124, 154, 128, 126), (138, 158, 136, 139), (136, 158, 159, 137), (140, 141, 137, 159), (167, 166, 57, 161), (168, 170, 162, 163), (56, 57, 166, 165), (57, 59, 162, 161), (59, 164, 163, 162), (172, 176, 170, 168), (179, 175, 169, 171), (171, 169, 167, 161), (173, 172, 164, 160), (177, 176, 172, 173), (179, 178, 174, 175), (169, 175, 166, 167), (59, 58, 160, 164), (176, 179, 171, 170), (58, 177, 173, 160), (175, 174, 165, 166), (172, 168, 163, 164), (56, 178, 177, 58), (170, 171, 161, 162), (174, 178, 56, 165), (185, 187, 186, 184), (190, 191, 180, 181), (182, 183, 697, 696), (184, 186, 190, 188), (189, 188, 183, 182), (188, 190, 181, 183), (191, 189, 182, 180), (195, 193, 468, 466), (187, 185, 189, 191), (187, 191, 390, 392), (192, 193, 198, 199), (195, 194, 197, 196), (386, 388, 384, 385), (383, 382, 385, 384), (194, 192, 199, 197), (467, 466, 468, 469), (201, 203, 205, 204), (32, 33, 201, 200), (33, 35, 203, 201), (35, 34, 202, 203), (202, 200, 206, 207), (206, 200, 208, 211), (201, 204, 210, 209), (200, 201, 209, 208), (210, 204, 214, 220), (205, 203, 213, 215), (206, 211, 221, 216), (208, 209, 219, 218), (207, 206, 216, 217), (203, 202, 212, 213), (204, 205, 215, 214), (209, 210, 220, 219), (211, 208, 218, 221), (202, 207, 217, 212), (213, 212, 222, 223), (219, 223, 222, 218), (218, 222, 216, 221), (216, 222, 212, 217), (219, 220, 214, 223), (215, 213, 223, 214), (49, 50, 227, 226), (50, 38, 224, 227), (39, 49, 226, 225), (38, 39, 225, 224), (224, 225, 229, 228), (226, 227, 231, 230), (231, 227, 233, 235), (224, 228, 234, 232), (227, 224, 232, 233), (235, 233, 243, 245), (226, 230, 240, 237), (233, 232, 242, 243), (230, 231, 241, 240), (231, 235, 245, 241), (228, 229, 239, 238), (232, 234, 244, 242), (234, 228, 238, 244), (225, 226, 237, 236), (229, 225, 236, 239), (239, 236, 246, 249), (244, 238, 248, 254), (242, 244, 254, 252), (240, 241, 251, 250), (236, 237, 247, 246), (245, 243, 253, 255), (237, 240, 250, 247), (238, 239, 249, 248), (241, 245, 255, 251), (243, 242, 252, 253), (254, 248, 258, 264), (252, 254, 264, 262), (250, 251, 261, 260), (246, 247, 257, 256), (255, 253, 263, 265), (247, 250, 260, 257), (248, 249, 259, 258), (251, 255, 265, 261), (253, 252, 262, 263), (249, 246, 256, 259), (263, 262, 266, 267), (262, 264, 258, 266), (263, 267, 261, 265), (258, 259, 256, 266), (261, 267, 257, 260), (257, 267, 271, 269), (256, 257, 269, 268), (267, 266, 270, 271), (266, 256, 268, 270), (178, 179, 275, 274), (176, 177, 273, 272), (179, 176, 272, 275), (177, 178, 274, 273), (275, 272, 278, 279), (276, 278, 272, 280), (277, 283, 275, 279), (283, 282, 274, 275), (280, 272, 273, 281), (305, 307, 289, 288), (302, 306, 284, 286), (306, 305, 288, 284), (304, 301, 291, 290), (300, 303, 287, 285), (303, 302, 286, 287), (301, 300, 285, 291), (283, 277, 298, 297), (279, 278, 294, 299), (277, 279, 299, 298), (282, 283, 297, 296), (276, 280, 292, 295), (278, 276, 295, 294), (280, 281, 293, 292), (301, 297, 298, 300), (300, 298, 299, 303), (303, 299, 294, 302), (302, 294, 295, 306), (306, 295, 292, 305), (273, 274, 309, 308), (308, 309, 311, 310), (310, 311, 313, 312), (274, 282, 296, 309), (273, 308, 293, 281), (307, 310, 312, 289), (290, 313, 311, 304), (311, 309, 296, 304), (310, 307, 293, 308), (287, 286, 314, 315), (285, 287, 315, 291), (288, 314, 286, 284), (288, 289, 312, 314), (291, 315, 313, 290), (296, 297, 317, 316), (301, 304, 319, 318), (297, 301, 318, 317), (304, 296, 316, 319), (293, 307, 323, 321), (292, 293, 321, 320), (305, 292, 320, 322), (307, 305, 322, 323), (314, 312, 324, 326), (313, 315, 327, 325), (312, 313, 325, 324), (315, 314, 326, 327), (320, 321, 331, 330), (316, 317, 329, 328), (323, 322, 334, 335), (318, 319, 333, 332), (325, 327, 337, 336), (326, 324, 338, 339), (334, 322, 343, 349), (317, 318, 341, 340), (337, 327, 345, 350), (322, 320, 342, 343), (320, 330, 347, 342), (327, 326, 344, 345), (326, 339, 351, 344), (329, 317, 340, 346), (318, 332, 348, 341), (350, 345, 359, 360), (339, 338, 356, 357), (337, 350, 360, 355), (336, 337, 355, 354), (351, 339, 357, 361), (344, 351, 361, 358), (324, 325, 353, 352), (338, 324, 352, 356), (345, 344, 358, 359), (325, 336, 354, 353), (346, 340, 368, 370), (316, 328, 364, 362), (332, 333, 367, 366), (319, 316, 362, 363), (329, 346, 370, 365), (333, 319, 363, 367), (328, 329, 365, 364), (341, 348, 371, 369), (348, 332, 366, 371), (340, 341, 369, 368), (347, 330, 374, 380), (335, 334, 376, 377), (321, 323, 373, 372), (342, 347, 380, 378), (334, 349, 381, 376), (330, 331, 375, 374), (331, 321, 372, 375), (343, 342, 378, 379), (323, 335, 377, 373), (349, 343, 379, 381), (386, 387, 389, 388), (190, 186, 393, 391), (390, 391, 388, 389), (392, 390, 389, 387), (393, 392, 387, 386), (388, 391, 383, 384), (186, 187, 392, 393), (191, 190, 391, 390), (185, 184, 188, 189), (193, 195, 196, 198), (196, 197, 523, 522), (393, 386, 385, 382), (391, 393, 382, 383), (410, 409, 415, 414), (405, 403, 409, 410), (396, 397, 399, 398), (411, 410, 414, 413), (403, 401, 408, 409), (398, 399, 401, 400), (395, 394, 412, 417), (399, 397, 394, 395), (400, 401, 403, 402), (417, 412, 413, 414, 415, 416), (397, 407, 411, 394), (402, 403, 405, 404), (401, 399, 395, 408), (408, 395, 417, 416), (404, 405, 407, 406), (394, 411, 413, 412), (407, 405, 410, 411), (406, 407, 397, 396), (396, 398, 400, 402, 404, 406), (409, 408, 416, 415), (434, 433, 439, 438), (429, 427, 433, 434), (420, 421, 423, 422), (435, 434, 438, 437), (427, 425, 432, 433), (422, 423, 425, 424), (419, 418, 436, 441), (423, 421, 418, 419), (424, 425, 427, 426), (441, 436, 437, 438, 439, 440), (421, 431, 435, 418), (426, 427, 429, 428), (425, 423, 419, 432), (432, 419, 441, 440), (428, 429, 431, 430), (418, 435, 437, 436), (431, 429, 434, 435), (430, 431, 421, 420), (420, 422, 424, 426, 428, 430), (433, 432, 440, 439), (458, 457, 463, 462), (453, 451, 457, 458), (444, 445, 447, 446), (459, 458, 462, 461), (451, 449, 456, 457), (446, 447, 449, 448), (443, 442, 460, 465), (447, 445, 442, 443), (448, 449, 451, 450), (465, 460, 461, 462, 463, 464), (445, 455, 459, 442), (450, 451, 453, 452), (449, 447, 443, 456), (456, 443, 465, 464), (452, 453, 455, 454), (442, 459, 461, 460), (455, 453, 458, 459), (454, 455, 445, 444), (444, 446, 448, 450, 452, 454), (457, 456, 464, 463), (192, 194, 467, 469), (192, 469, 478, 480), (474, 476, 472, 473), (471, 470, 473, 472), (474, 475, 477, 476), (468, 193, 481, 479), (478, 479, 476, 477), (480, 478, 477, 475), (481, 480, 475, 474), (476, 479, 471, 472), (193, 192, 480, 481), (469, 468, 479, 478), (194, 195, 466, 467), (481, 474, 473, 470), (479, 481, 470, 471), (487, 489, 488, 486), (492, 493, 482, 483), (484, 485, 483, 482), (486, 488, 492, 490), (491, 490, 485, 484), (490, 492, 483, 485), (493, 491, 484, 482), (489, 487, 491, 493), (489, 493, 502, 504), (498, 500, 496, 497), (495, 494, 497, 496), (498, 499, 501, 500), (492, 488, 505, 503), (502, 503, 500, 501), (504, 502, 501, 499), (505, 504, 499, 498), (500, 503, 495, 496), (488, 489, 504, 505), (493, 492, 503, 502), (487, 486, 490, 491), (505, 498, 497, 494), (503, 505, 494, 495), (534, 533, 515, 513), (538, 537, 507, 511), (543, 514, 521, 553), (541, 364, 516, 551), (544, 534, 513, 512), (546, 540, 508, 506), (532, 371, 744, 748), (543, 544, 512, 514), (515, 533, 749, 747), (537, 546, 506, 507), (550, 549, 520, 519), (549, 553, 521, 520), (364, 365, 517, 516), (509, 508, 519, 520), (365, 370, 518, 517), (514, 509, 520, 521), (523, 525, 524, 522), (198, 196, 522, 524), (197, 199, 525, 523), (525, 199, 527, 529), (527, 526, 528, 529), (199, 198, 526, 527), (198, 524, 528, 526), (524, 525, 529, 528), (512, 513, 531, 530), (512, 530, 509, 514), (513, 515, 510, 531), (510, 511, 507, 531), (506, 530, 531, 507), (509, 530, 506, 508), (517, 518, 552, 548), (548, 552, 553, 549), (516, 517, 548, 551), (551, 548, 554, 557), (363, 362, 547, 536), (536, 547, 546, 537), (538, 511, 746, 750), (511, 510, 745, 746), (370, 368, 545, 542), (542, 545, 544, 543), (366, 367, 743, 742), (367, 539, 751, 743), (362, 364, 541, 547), (547, 541, 540, 546), (368, 369, 535, 545), (545, 535, 534, 544), (508, 540, 550, 519), (540, 541, 551, 550), (370, 542, 552, 518), (542, 543, 553, 552), (367, 363, 536, 539), (539, 536, 537, 538), (369, 371, 532, 535), (535, 532, 533, 534), (555, 556, 559, 558), (549, 550, 556, 555), (550, 551, 557, 556), (548, 549, 555, 554), (557, 554, 560, 561), (560, 554, 562, 565), (555, 558, 564, 563), (554, 555, 563, 562), (564, 558, 568, 574), (565, 562, 572, 575), (557, 561, 571, 567), (559, 556, 566, 569), (562, 563, 573, 572), (561, 560, 570, 571), (556, 557, 567, 566), (560, 565, 575, 570), (558, 559, 569, 568), (563, 564, 574, 573), (572, 573, 577, 576), (573, 574, 568, 577), (568, 569, 566, 577), (566, 567, 576, 577), (572, 576, 570, 575), (570, 576, 567, 571), (578, 579, 581, 580), (580, 581, 585, 584), (584, 585, 583, 582), (582, 583, 579, 578), (585, 581, 579, 583), (374, 375, 589, 588), (381, 595, 603, 600), (379, 378, 592, 593), (375, 372, 586, 589), (380, 374, 588, 594), (378, 380, 594, 592), (590, 591, 602, 601), (372, 373, 587, 586), (381, 379, 593, 595), (373, 377, 591, 587), (593, 592, 596, 597), (592, 594, 588, 596), (593, 597, 590, 595), (590, 597, 587, 591), (586, 587, 597, 596), (588, 589, 586, 596), (620, 619, 606, 604), (608, 607, 613, 614), (376, 381, 600, 598), (595, 590, 601, 603), (591, 377, 599, 602), (377, 376, 598, 599), (604, 606, 609, 607), (605, 604, 607, 608), (624, 623, 605, 608), (619, 616, 609, 606), (603, 601, 610, 612), (623, 620, 604, 605), (613, 615, 637, 635), (615, 628, 638, 637), (624, 608, 614, 630), (617, 603, 612, 629), (607, 609, 615, 613), (601, 602, 611, 610), (609, 616, 628, 615), (616, 617, 629, 628), (602, 625, 631, 611), (625, 624, 630, 631), (610, 611, 652, 653), (631, 630, 640, 641), (614, 613, 635, 636), (611, 631, 641, 633), (599, 598, 621, 622), (622, 621, 620, 623), (600, 603, 617, 618), (618, 617, 616, 619), (602, 599, 622, 625), (625, 622, 623, 624), (598, 600, 618, 621), (621, 618, 619, 620), (634, 632, 627, 642), (640, 636, 644, 650), (635, 637, 645, 643), (632, 633, 626, 627), (638, 639, 649, 648), (636, 635, 643, 644), (612, 610, 632, 634), (628, 629, 639, 638), (629, 612, 634, 639), (630, 614, 636, 640), (648, 647, 643, 645), (647, 650, 644, 643), (627, 626, 651, 646), (650, 647, 677, 678), (642, 627, 646, 649), (649, 646, 647, 648), (639, 634, 642, 649), (641, 640, 650, 651), (637, 638, 648, 645), (633, 641, 651, 626), (655, 654, 656, 657), (632, 610, 653, 654), (633, 632, 654, 655), (611, 633, 655, 652), (653, 652, 658, 659), (653, 659, 663, 660), (656, 654, 661, 662), (654, 653, 660, 661), (661, 660, 670, 671), (659, 658, 668, 669), (663, 659, 669, 673), (657, 656, 666, 667), (662, 661, 671, 672), (658, 652, 664, 668), (656, 662, 672, 666), (652, 655, 665, 664), (655, 657, 667, 665), (660, 663, 673, 670), (671, 670, 674, 675), (664, 665, 675, 674), (671, 675, 666, 672), (666, 675, 665, 667), (670, 673, 669, 674), (669, 668, 664, 674), (676, 679, 678, 677), (651, 650, 678, 679), (647, 646, 676, 677), (646, 651, 679, 676), (359, 690, 355, 360), (685, 687, 721, 680), (688, 687, 685, 684), (353, 690, 687, 688), (358, 361, 357, 691), (686, 689, 682, 683), (355, 690, 353, 354), (359, 358, 691, 690), (352, 353, 688, 689), (684, 685, 727, 726), (357, 356, 352, 691), (691, 352, 689, 686), (690, 691, 686, 687), (686, 683, 681, 720), (688, 684, 726, 728), (687, 686, 720, 721), (694, 695, 693, 692), (183, 181, 693, 695), (181, 180, 692, 693), (180, 182, 694, 692), (697, 699, 703, 701), (694, 182, 696, 698), (183, 695, 699, 697), (695, 694, 698, 699), (700, 701, 703, 702), (696, 697, 701, 700), (698, 696, 700, 702), (698, 702, 706, 704), (704, 706, 710, 708), (702, 703, 707, 706), (699, 698, 704, 705), (703, 699, 705, 707), (711, 709, 713, 715), (706, 707, 711, 710), (707, 705, 709, 711), (708, 709, 719, 718), (713, 712, 714, 715), (709, 708, 712, 713), (708, 710, 714, 712), (710, 711, 715, 714), (717, 716, 718, 719), (709, 705, 717, 719), (704, 708, 718, 716), (705, 704, 716, 717), (689, 688, 728, 729), (721, 720, 730, 731), (682, 689, 729, 724), (685, 680, 722, 727), (683, 682, 724, 725), (681, 683, 725, 723), (680, 721, 731, 722), (720, 681, 723, 730), (731, 730, 732, 733), (731, 733, 727, 722), (725, 732, 730, 723), (729, 732, 725, 724), (728, 733, 732, 729), (728, 726, 727, 733), (734, 735, 737, 736), (736, 737, 741, 740), (740, 741, 739, 738), (738, 739, 735, 734), (741, 737, 735, 739), (744, 742, 754, 756), (747, 749, 761, 759), (748, 744, 756, 760), (742, 743, 755, 754), (751, 750, 762, 763), (539, 538, 750, 751), (533, 532, 748, 749), (371, 366, 742, 744), (510, 515, 747, 745), (745, 747, 759, 757), (756, 754, 753, 766), (759, 761, 771, 769), (760, 756, 766, 770), (754, 755, 752, 753), (763, 762, 772, 773), (757, 759, 769, 767), (749, 748, 760, 761), (743, 751, 763, 755), (758, 746, 779, 781), (750, 746, 758, 762), (771, 775, 767, 769), (775, 772, 768, 767), (753, 752, 773, 774), (766, 753, 774, 770), (770, 774, 775, 771), (774, 773, 764, 776), (761, 760, 770, 771), (755, 763, 773, 752), (758, 757, 767, 768), (762, 758, 768, 772), (765, 777, 776, 764), (772, 775, 777, 765), (775, 774, 776, 777), (773, 772, 765, 764), (780, 781, 783, 782), (745, 757, 780, 778), (746, 745, 778, 779), (757, 758, 781, 780), (779, 778, 784, 785), (784, 778, 786, 789), (780, 782, 788, 787), (778, 780, 787, 786), (782, 783, 793, 792), (787, 788, 798, 797), (788, 782, 792, 798), (783, 781, 791, 793), (789, 786, 796, 799), (779, 785, 795, 790), (781, 779, 790, 791), (786, 787, 797, 796), (785, 784, 794, 795), (784, 789, 799, 794), (796, 797, 801, 800), (790, 800, 801, 791), (792, 793, 791, 801), (797, 798, 792, 801), (794, 800, 790, 795), (796, 800, 794, 799)])
me_cube_001.polygons.foreach_set('material_index', [1, 1, 1, 1, 1, 1, 0, 1, 1, 1, 1, 1, 1, 1, 1, 1, 1, 1, 1, 1, 1, 1, 1, 1, 1, 1, 1, 0, 0, 0, 0, 0, 0, 1, 1, 1, 1, 1, 1, 1, 1, 1, 1, 0, 0, 0, 0, 1, 1, 1, 1, 1, 1, 0, 1, 0, 0, 1, 1, 1, 1, 1, 1, 1, 0, 1, 1, 0, 0, 1, 0, 1, 0, 1, 1, 0, 0, 1, 1, 1, 1, 1, 1, 1, 1, 1, 1, 0, 0, 0, 0, 1, 1, 1, 1, 1, 1, 1, 1, 1, 1, 1, 1, 1, 1, 1, 1, 1, 1, 0, 1, 1, 1, 0, 1, 0, 1, 1, 1, 0, 0, 0, 1, 0, 1, 1, 0, 1, 1, 1, 1, 1, 1, 1, 0, 1, 1, 1, 1, 1, 1, 1, 1, 1, 1, 1, 1, 1, 1, 1, 1, 1, 1, 1, 1, 1, 1, 1, 1, 1, 1, 1, 1, 1, 1, 1, 1, 1, 1, 1, 0, 1, 1, 0, 1, 0, 0, 0, 0, 0, 0, 0, 0, 0, 0, 0, 0, 0, 0, 0, 0, 0, 1, 1, 1, 0, 1, 1, 1, 1, 1, 0, 1, 1, 1, 0, 1, 1, 1, 0, 1, 1, 1, 1, 1, 1, 1, 1, 0, 1, 1, 1, 1, 1, 1, 1, 0, 1, 1, 1, 1, 1, 1, 0, 0, 0, 1, 1, 1, 0, 1, 0, 1, 1, 1, 1, 1, 1, 0, 1, 0, 1, 1, 1, 0, 1, 1, 1, 1, 1, 1, 0, 1, 1, 1, 1, 1, 0, 1, 1, 1, 1, 1, 1, 1, 1, 1, 1, 1, 1, 1, 1, 1, 1, 1, 1, 1, 1, 1, 1, 1, 1, 0, 0, 0, 0, 0, 0, 0, 0, 0, 1, 1, 1, 1, 1, 1, 1, 1, 0, 0, 1, 1, 1, 1, 1, 0, 1, 1, 1, 1, 1, 1, 1, 1, 1, 1, 1, 1, 1, 1, 1, 1, 1, 1, 1, 1, 1, 1, 0, 0, 1, 0, 1, 0, 1, 0, 1, 0, 1, 1, 1, 1, 1, 1, 0, 1, 1, 1, 0, 1, 0, 1, 0, 0, 0, 0, 0, 0, 0, 0, 0, 0, 0, 0, 0, 0, 0, 0, 0, 0, 0, 0, 0, 0, 0, 0, 0, 0, 0, 0, 0, 0, 0, 0, 0, 0, 0, 0, 0, 0, 0, 0, 0, 0, 0, 0, 0, 0, 0, 0, 0, 0, 0, 0, 0, 0, 0, 0, 0, 0, 0, 0, 0, 0, 0, 0, 0, 0, 0, 0, 0, 0, 0, 0, 0, 0, 0, 0, 0, 0, 0, 0, 0, 0, 0, 0, 0, 0, 0, 0, 0, 0, 0, 0, 0, 0, 0, 0, 0, 0, 0, 0, 0, 0, 0, 0, 0, 0, 0, 0, 0, 0, 1, 0, 1, 0, 1, 0, 1, 1, 1, 0, 1, 1, 1, 1, 1, 1, 0, 0, 0, 0, 0, 0, 0, 0, 1, 1, 1, 1, 1, 1, 1, 1, 1, 1, 0, 0, 0, 1, 1, 1, 1, 0, 0, 0, 1, 1, 0, 0, 1, 1, 0, 0, 1, 1, 1, 1, 0, 1, 1, 1, 1, 1, 1, 1, 0, 0, 1, 1, 0, 1, 1, 1, 1, 1, 1, 1, 1, 1, 0, 0, 0, 0, 0, 1, 1, 1, 0, 1, 1, 1, 0, 1, 0, 1, 1, 1, 1, 1, 1, 1, 1, 1, 1, 0, 1, 1, 1, 0, 1, 1, 1, 1, 1, 0, 1, 1, 1, 1, 1, 0, 0, 1, 0, 1, 0, 1, 1, 1, 1, 0, 0, 1, 1, 1, 0, 1, 1, 1, 1, 1, 1, 1, 0, 1, 1, 1, 1, 1, 1, 1, 0, 1, 0, 1, 1, 1, 0, 1, 1, 1, 1, 1, 1, 1, 1, 1, 0, 1, 0, 0, 1, 1, 1, 1, 1, 1, 1, 1, 0, 1, 1, 1, 1, 1, 1, 1, 1, 1, 1, 0, 1, 1, 1, 1, 1, 0, 1, 0, 0, 0, 0, 0, 0, 0, 0, 0, 0, 0, 0, 0, 0, 0, 0, 0, 0, 0, 0, 0, 0, 0, 0, 0, 0, 0, 0, 0, 1, 0, 1, 1, 1, 1, 1, 1, 1, 1, 1, 1, 1, 0, 0, 0, 0, 0, 1, 1, 1, 1, 0, 0, 1, 1, 1, 1, 1, 1, 1, 1, 0, 1, 1, 0, 0, 0, 1, 1, 1, 1, 1, 1, 1, 0, 1, 0, 1, 1, 1, 0, 1, 1, 1, 1, 1, 1, 1, 1, 1, 1, 1, 0, 1, 0, 0, 1, 1, 1, 1, 1, 1, 1, 1, 1])
_uv = me_cube_001.uv_layers.new(name='UVMap')
_uv.uv.foreach_set('vector', [0.05609, 0.9918, 0.05609, 0.9753, 0.08909, 0.9753, 0.08909, 0.9918, 0.04949, 0.9918, 0.04949, 0.9753, 0.05609, 0.9753, 0.05609, 0.9918, 0.09569, 0.9753, 0.09569, 0.9918, 0.08909, 0.9918, 0.08909, 0.9753, 0.08909, 0.9423, 0.09569, 0.9423, 0.09569, 0.9753, 0.08909, 0.9753, 0.05609, 0.9423, 0.05609, 0.9753, 0.04949, 0.9753, 0.04949, 0.9423, 0.5906, 0.7723, 0.5906, 0.7393, 0.5939, 0.7393, 0.5939, 0.7723, 0.3475, 0.5767, 0.3353, 0.5461, 0.3383, 0.5449, 0.3505, 0.5755, 0.732, 0.6632, 0.732, 0.6962, 0.7287, 0.6962, 0.7287, 0.6632, 0.5906, 0.7393, 0.5906, 0.7723, 0.5873, 0.7723, 0.5873, 0.7393, 0.8676, 0.4982, 0.8676, 0.5312, 0.8511, 0.5312, 0.8511, 0.4982, 0.8676, 0.4487, 0.8511, 0.4487, 0.8511, 0.4339, 0.8676, 0.4339, 0.9006, 0.4487, 0.8676, 0.4487, 0.8676, 0.4339, 0.9006, 0.4339, 0.8511, 0.5807, 0.8676, 0.5807, 0.8676, 0.5956, 0.8511, 0.5956, 0.8676, 0.5807, 0.9006, 0.5807, 0.9006, 0.5956, 0.8676, 0.5956, 0.1848, 0.802, 0.1518, 0.802, 0.1518, 0.7393, 0.1848, 0.7393, 0.2013, 0.8218, 0.2343, 0.8218, 0.2343, 0.8845, 0.2013, 0.8845, 0.6578, 0.4817, 0.6578, 0.4982, 0.5951, 0.5048, 0.5951, 0.4817, 0.1518, 0.802, 0.1353, 0.802, 0.1353, 0.7393, 0.1518, 0.7393, 0.6578, 0.5807, 0.6578, 0.5956, 0.5951, 0.5956, 0.5951, 0.5807, 0.6578, 0.4982, 0.6578, 0.5312, 0.5951, 0.5246, 0.5951, 0.5048, 0.1848, 0.8218, 0.2013, 0.8218, 0.2013, 0.8845, 0.1848, 0.8845, 0.8363, 0.2612, 0.8363, 0.2414, 0.8528, 0.2414, 0.8528, 0.2612, 0.8528, 0.2183, 0.8528, 0.2414, 0.8363, 0.2414, 0.8363, 0.2183, 0.8363, 0.2843, 0.8363, 0.2612, 0.8528, 0.2612, 0.8528, 0.2843, 0.7386, 0.7952, 0.7386, 0.8282, 0.7353, 0.8282, 0.7353, 0.7952, 0.8858, 0.2183, 0.8858, 0.2414, 0.8528, 0.2414, 0.8528, 0.2183, 0.8528, 0.2843, 0.8528, 0.2612, 0.8858, 0.2612, 0.8858, 0.2843, 0.4455, 0.591, 0.5037, 0.5678, 0.5092, 0.5816, 0.451, 0.6048, 0.4272, 0.545, 0.415, 0.5144, 0.4757, 0.4973, 0.483, 0.5157, 0.3967, 0.4684, 0.3912, 0.4546, 0.4494, 0.4314, 0.4549, 0.4452, 0.32, 0.4989, 0.3145, 0.4851, 0.3728, 0.4619, 0.3783, 0.4757, 0.3505, 0.5755, 0.3383, 0.5449, 0.3966, 0.5217, 0.4088, 0.5523, 0.3688, 0.6215, 0.4271, 0.5983, 0.4326, 0.6121, 0.3743, 0.6353, 0.1848, 0.7393, 0.2013, 0.7393, 0.2013, 0.802, 0.1848, 0.802, 0.7402, 0.4982, 0.7402, 0.5312, 0.6775, 0.5312, 0.6775, 0.4982, 0.7402, 0.5807, 0.7402, 0.5956, 0.6775, 0.5956, 0.6775, 0.5807, 0.1518, 0.8845, 0.1353, 0.8845, 0.1353, 0.8218, 0.1518, 0.8218, 0.7402, 0.4817, 0.7402, 0.4982, 0.6775, 0.4982, 0.6775, 0.4817, 0.2013, 0.7393, 0.2343, 0.7393, 0.2343, 0.802, 0.2013, 0.802, 0.1848, 0.8845, 0.1518, 0.8845, 0.1518, 0.8218, 0.1848, 0.8218, 0.6578, 0.4982, 0.6775, 0.4982, 0.6775, 0.5312, 0.6578, 0.5312, 0.6578, 0.4817, 0.6775, 0.4817, 0.6775, 0.4982, 0.6578, 0.4982, 0.1518, 0.802, 0.1518, 0.8218, 0.1353, 0.8218, 0.1353, 0.802, 0.3912, 0.4546, 0.3728, 0.4619, 0.3716, 0.4588, 0.3899, 0.4515, 0.3967, 0.4684, 0.3783, 0.4757, 0.3728, 0.4619, 0.3912, 0.4546, 0.4272, 0.545, 0.4088, 0.5523, 0.3966, 0.5217, 0.415, 0.5144, 0.4333, 0.5603, 0.4149, 0.5677, 0.4088, 0.5523, 0.4272, 0.545, 0.1848, 0.8218, 0.1848, 0.802, 0.2013, 0.802, 0.2013, 0.8218, 0.6578, 0.5807, 0.6775, 0.5807, 0.6775, 0.5956, 0.6578, 0.5956, 0.7336, 0.6616, 0.7336, 0.6286, 0.7369, 0.6286, 0.7369, 0.6616, 0.7039, 0.3135, 0.7039, 0.2937, 0.7072, 0.2937, 0.7072, 0.3135, 0.732, 0.6962, 0.732, 0.7292, 0.7287, 0.7292, 0.7287, 0.6962, 0.6578, 0.5312, 0.6775, 0.5312, 0.6775, 0.5477, 0.6578, 0.5477, 0.4455, 0.591, 0.4271, 0.5983, 0.4149, 0.5677, 0.4333, 0.5603, 0.7402, 0.5312, 0.7402, 0.5477, 0.6775, 0.5477, 0.6775, 0.5312, 0.3505, 0.5755, 0.4088, 0.5523, 0.4149, 0.5677, 0.3566, 0.5909, 0.4272, 0.545, 0.483, 0.5157, 0.4915, 0.5371, 0.4333, 0.5603, 0.8858, 0.1853, 0.8858, 0.2183, 0.8528, 0.2183, 0.8528, 0.1853, 0.8528, 0.1853, 0.8528, 0.2183, 0.8363, 0.2183, 0.8363, 0.1853, 0.6578, 0.5312, 0.6578, 0.5477, 0.5951, 0.5477, 0.5951, 0.5246, 0.8676, 0.5312, 0.9006, 0.5312, 0.9006, 0.5477, 0.8676, 0.5477, 0.8511, 0.5312, 0.8676, 0.5312, 0.8676, 0.5477, 0.8511, 0.5477, 0.8528, 0.1705, 0.8528, 0.1853, 0.8363, 0.1853, 0.8363, 0.1705, 0.8858, 0.1705, 0.8858, 0.1853, 0.8528, 0.1853, 0.8528, 0.1705, 0.451, 0.6048, 0.4326, 0.6121, 0.4271, 0.5983, 0.4455, 0.591, 0.6578, 0.5477, 0.6775, 0.5477, 0.6775, 0.5807, 0.6578, 0.5807, 0.7402, 0.5477, 0.7402, 0.5807, 0.6775, 0.5807, 0.6775, 0.5477, 0.3566, 0.5909, 0.4149, 0.5677, 0.4271, 0.5983, 0.3688, 0.6215, 0.4333, 0.5603, 0.4915, 0.5371, 0.5037, 0.5678, 0.4455, 0.591, 0.6578, 0.5477, 0.6578, 0.5807, 0.5951, 0.5807, 0.5951, 0.5477, 0.32, 0.4989, 0.3322, 0.5295, 0.3292, 0.5308, 0.317, 0.5001, 0.8511, 0.5477, 0.8676, 0.5477, 0.8676, 0.5807, 0.8511, 0.5807, 0.415, 0.5144, 0.3966, 0.5217, 0.3905, 0.5064, 0.4089, 0.499, 0.6578, 0.4487, 0.6775, 0.4487, 0.6775, 0.4817, 0.6578, 0.4817, 0.7402, 0.4487, 0.7402, 0.4817, 0.6775, 0.4817, 0.6775, 0.4487, 0.3383, 0.5449, 0.3322, 0.5295, 0.3905, 0.5064, 0.3966, 0.5217, 0.415, 0.5144, 0.4089, 0.499, 0.4671, 0.4758, 0.4757, 0.4973, 0.8528, 0.3173, 0.8528, 0.2843, 0.8858, 0.2843, 0.8858, 0.3173, 0.8363, 0.3173, 0.8363, 0.2843, 0.8528, 0.2843, 0.8528, 0.3173, 0.6578, 0.4487, 0.6578, 0.4817, 0.5951, 0.4817, 0.5951, 0.4487, 0.9006, 0.4982, 0.8676, 0.4982, 0.8676, 0.4817, 0.9006, 0.4817, 0.8676, 0.4982, 0.8511, 0.4982, 0.8511, 0.4817, 0.8676, 0.4817, 0.6578, 0.4339, 0.6578, 0.4487, 0.5951, 0.4487, 0.5951, 0.4339, 0.8363, 0.3321, 0.8363, 0.3173, 0.8528, 0.3173, 0.8528, 0.3321, 0.8528, 0.3321, 0.8528, 0.3173, 0.8858, 0.3173, 0.8858, 0.3321, 0.7402, 0.4339, 0.7402, 0.4487, 0.6775, 0.4487, 0.6775, 0.4339, 0.6578, 0.4339, 0.6775, 0.4339, 0.6775, 0.4487, 0.6578, 0.4487, 0.4089, 0.499, 0.3905, 0.5064, 0.3783, 0.4757, 0.3967, 0.4684, 0.3322, 0.5295, 0.32, 0.4989, 0.3783, 0.4757, 0.3905, 0.5064, 0.4089, 0.499, 0.3967, 0.4684, 0.4549, 0.4452, 0.4671, 0.4758, 0.3566, 0.5909, 0.3688, 0.6215, 0.3658, 0.6227, 0.3536, 0.5921, 0.8676, 0.4817, 0.8511, 0.4817, 0.8511, 0.4487, 0.8676, 0.4487, 0.7303, 0.6616, 0.7303, 0.6286, 0.7336, 0.6286, 0.7336, 0.6616, 0.732, 0.7292, 0.732, 0.6962, 0.7353, 0.6962, 0.7353, 0.7292, 0.7287, 0.7622, 0.7287, 0.7292, 0.732, 0.7292, 0.732, 0.7622, 0.5873, 0.7393, 0.5873, 0.7723, 0.584, 0.7723, 0.584, 0.7393, 0.584, 0.7393, 0.584, 0.7723, 0.5807, 0.7723, 0.5807, 0.7393, 0.732, 0.6962, 0.732, 0.6632, 0.7353, 0.6632, 0.7353, 0.6962, 0.6479, 0.9321, 0.6479, 0.9651, 0.6413, 0.9651, 0.6413, 0.9321, 0.6808, 0.9651, 0.6808, 0.9321, 0.6874, 0.9321, 0.6874, 0.9651, 0.6347, 0.9651, 0.6347, 0.9321, 0.6413, 0.9321, 0.6413, 0.9651, 0.6017, 0.9321, 0.6017, 0.9651, 0.5951, 0.9651, 0.5951, 0.9321, 0.6413, 0.9651, 0.6479, 0.9651, 0.6479, 0.9816, 0.6413, 0.9816, 0.6017, 0.9651, 0.6347, 0.9651, 0.6347, 0.9816, 0.6017, 0.9816, 0.5951, 0.9651, 0.6017, 0.9651, 0.6017, 0.9816, 0.5951, 0.9816, 0.6479, 0.9651, 0.6808, 0.9651, 0.6808, 0.9816, 0.6479, 0.9816, 0.6347, 0.9651, 0.6413, 0.9651, 0.6413, 0.9816, 0.6347, 0.9816, 0.6808, 0.9651, 0.6874, 0.9651, 0.6874, 0.9816, 0.6808, 0.9816, 0.9435, 0.06269, 0.9765, 0.06269, 0.9765, 0.1254, 0.9435, 0.1254, 0.3536, 0.5921, 0.3658, 0.6227, 0.3075, 0.6459, 0.2953, 0.6153, 0.9435, 0.0, 0.9765, 0.0, 0.9765, 0.06269, 0.9435, 0.06269, 0.9847, 0.3585, 0.9518, 0.3585, 0.9518, 0.2958, 0.9847, 0.2958, 0.9369, 0.0, 0.9435, 0.0, 0.9435, 0.06269, 0.9369, 0.06269, 0.3292, 0.5308, 0.3316, 0.5369, 0.2734, 0.5601, 0.2709, 0.554, 0.9765, 0.0, 0.9831, 0.0, 0.9831, 0.06269, 0.9765, 0.06269, 0.317, 0.5001, 0.3292, 0.5308, 0.2709, 0.554, 0.2587, 0.5233, 0.7336, 0.9024, 0.7402, 0.9024, 0.7402, 0.9651, 0.7336, 0.9651, 0.9683, 0.2332, 0.9353, 0.2332, 0.9353, 0.1705, 0.9683, 0.1705, 0.694, 0.9024, 0.7006, 0.9024, 0.7006, 0.9651, 0.694, 0.9651, 0.3353, 0.5461, 0.3475, 0.5767, 0.2892, 0.5999, 0.277, 0.5693, 0.3328, 0.54, 0.3353, 0.5461, 0.277, 0.5693, 0.2746, 0.5632, 0.3145, 0.494, 0.317, 0.5001, 0.2587, 0.5233, 0.2563, 0.5172, 0.9518, 0.3585, 0.9353, 0.3585, 0.9353, 0.2958, 0.9518, 0.2958, 0.3475, 0.5767, 0.3499, 0.5829, 0.2917, 0.6061, 0.2892, 0.5999, 0.7996, 0.3712, 0.8326, 0.3712, 0.8326, 0.4339, 0.7996, 0.4339, 0.9683, 0.2958, 0.9353, 0.2958, 0.9353, 0.2332, 0.9683, 0.2332, 0.3511, 0.5859, 0.3536, 0.5921, 0.2953, 0.6153, 0.2929, 0.6091, 0.9847, 0.2958, 0.9683, 0.2958, 0.9683, 0.2332, 0.9847, 0.2332, 0.7402, 0.9209, 0.7732, 0.9209, 0.7732, 0.9836, 0.7402, 0.9836, 0.9518, 0.4212, 0.9353, 0.4212, 0.9353, 0.3585, 0.9518, 0.3585, 0.9847, 0.4212, 0.9518, 0.4212, 0.9518, 0.3585, 0.9847, 0.3585, 0.7732, 0.9209, 0.7897, 0.9209, 0.7897, 0.9836, 0.7732, 0.9836, 0.7831, 0.3712, 0.7996, 0.3712, 0.7996, 0.4339, 0.7831, 0.4339, 0.9369, 0.06269, 0.9435, 0.06269, 0.9435, 0.1254, 0.9369, 0.1254, 0.3658, 0.6227, 0.3682, 0.6289, 0.31, 0.6521, 0.3075, 0.6459, 0.9847, 0.2332, 0.9683, 0.2332, 0.9683, 0.1705, 0.9847, 0.1705, 0.9765, 0.06269, 0.9831, 0.06269, 0.9831, 0.1254, 0.9765, 0.1254, 0.7006, 0.9024, 0.7336, 0.9024, 0.7336, 0.9651, 0.7006, 0.9651, 0.9729, 0.9737, 0.9399, 0.9737, 0.9399, 0.9572, 0.9729, 0.9572, 0.765, 0.3145, 0.732, 0.3145, 0.732, 0.298, 0.765, 0.298, 0.8574, 0.9841, 0.8244, 0.9841, 0.8244, 0.9676, 0.8574, 0.9676, 0.9399, 0.9737, 0.9333, 0.9737, 0.9333, 0.9572, 0.9399, 0.9572, 0.9729, 0.9737, 0.9729, 0.9572, 0.9795, 0.9572, 0.9795, 0.9737, 0.8178, 0.9676, 0.8244, 0.9676, 0.8244, 0.9841, 0.8178, 0.9841, 0.864, 0.9841, 0.8574, 0.9841, 0.8574, 0.9676, 0.864, 0.9676, 0.732, 0.3145, 0.7254, 0.3145, 0.7254, 0.298, 0.732, 0.298, 0.765, 0.3145, 0.765, 0.298, 0.7716, 0.298, 0.7716, 0.3145, 0.7716, 0.298, 0.765, 0.298, 0.765, 0.265, 0.7716, 0.265, 0.765, 0.265, 0.765, 0.298, 0.732, 0.298, 0.732, 0.265, 0.7254, 0.298, 0.7254, 0.265, 0.732, 0.265, 0.732, 0.298, 0.8574, 0.9346, 0.864, 0.9346, 0.864, 0.9676, 0.8574, 0.9676, 0.8574, 0.9346, 0.8574, 0.9676, 0.8244, 0.9676, 0.8244, 0.9346, 0.8244, 0.9346, 0.8244, 0.9676, 0.8178, 0.9676, 0.8178, 0.9346, 0.9795, 0.9572, 0.9729, 0.9572, 0.9729, 0.9242, 0.9795, 0.9242, 0.9729, 0.9242, 0.9729, 0.9572, 0.9399, 0.9572, 0.9399, 0.9242, 0.9333, 0.9572, 0.9333, 0.9242, 0.9399, 0.9242, 0.9399, 0.9572, 0.9663, 0.6982, 0.9663, 0.6817, 0.9729, 0.6817, 0.9729, 0.6982, 0.694, 0.7243, 0.7006, 0.7243, 0.7006, 0.9024, 0.694, 0.9024, 0.9729, 0.6487, 0.9729, 0.6817, 0.9663, 0.6817, 0.9663, 0.6487, 0.9729, 0.6817, 0.9927, 0.6817, 0.9927, 0.6982, 0.9729, 0.6982, 0.9927, 0.6817, 0.9993, 0.6817, 0.9993, 0.6982, 0.9927, 0.6982, 0.0, 0.9769, 0.006599, 0.9769, 0.006599, 0.9934, 0.0, 0.9934, 0.0264, 0.9769, 0.033, 0.9769, 0.033, 0.9934, 0.0264, 0.9934, 0.7204, 0.7243, 0.727, 0.7243, 0.727, 0.9024, 0.7204, 0.9024, 0.8511, 0.6121, 0.8181, 0.6121, 0.8181, 0.4339, 0.8511, 0.4339, 0.006599, 0.9439, 0.006599, 0.9769, 0.0, 0.9769, 0.0, 0.9439, 0.0264, 0.9769, 0.0264, 0.9439, 0.033, 0.9439, 0.033, 0.9769, 0.7868, 0.1914, 0.8033, 0.1914, 0.8033, 0.3696, 0.7868, 0.3696, 0.9927, 0.6817, 0.9927, 0.6487, 0.9993, 0.6487, 0.9993, 0.6817, 0.006599, 0.9769, 0.0264, 0.9769, 0.0264, 0.9934, 0.006599, 0.9934, 0.3899, 0.4515, 0.324, 0.286, 0.3302, 0.2835, 0.3961, 0.4491, 0.8033, 0.1914, 0.8363, 0.1914, 0.8363, 0.3696, 0.8033, 0.3696, 0.8181, 0.6121, 0.8016, 0.6121, 0.8016, 0.4339, 0.8181, 0.4339, 0.3716, 0.4588, 0.3056, 0.2933, 0.324, 0.286, 0.3899, 0.4515, 0.7006, 0.7243, 0.7204, 0.7243, 0.7204, 0.9024, 0.7006, 0.9024, 0.2995, 0.2957, 0.3056, 0.2933, 0.3716, 0.4588, 0.3654, 0.4613, 0.5906, 0.9472, 0.5906, 0.9489, 0.589, 0.9489, 0.589, 0.9472, 0.7402, 0.7292, 0.7386, 0.7292, 0.7386, 0.5972, 0.7402, 0.5972, 0.7386, 0.7292, 0.7402, 0.7292, 0.7402, 0.7936, 0.7386, 0.7936, 0.8016, 0.6865, 0.8001, 0.6872, 0.7994, 0.6857, 0.8009, 0.685, 0.7369, 0.5972, 0.7386, 0.5972, 0.7386, 0.7292, 0.7369, 0.7292, 0.8009, 0.685, 0.7994, 0.6857, 0.741, 0.5674, 0.7424, 0.5667, 0.7846, 0.01317, 0.786, 0.0139, 0.7276, 0.1322, 0.7261, 0.1315, 0.06764, 0.741, 0.06599, 0.741, 0.06599, 0.7393, 0.06764, 0.7393, 0.7853, 0.01169, 0.7868, 0.01242, 0.786, 0.0139, 0.7846, 0.01317, 0.7853, 0.01169, 0.7846, 0.01317, 0.7624, 0.00221, 0.7631, 0.0007305, 0.7237, 0.5956, 0.7254, 0.5956, 0.7254, 0.6995, 0.7237, 0.6995, 0.7254, 0.297, 0.7237, 0.297, 0.7237, 0.193, 0.7254, 0.193, 0.831, 0.8318, 0.8293, 0.8318, 0.8293, 0.8071, 0.831, 0.8071, 0.732, 0.6616, 0.732, 0.6632, 0.7303, 0.6632, 0.7303, 0.6616, 0.1353, 0.8449, 0.1336, 0.8449, 0.1336, 0.741, 0.1353, 0.741, 0.2508, 0.9505, 0.2524, 0.9505, 0.2524, 0.9522, 0.2508, 0.9522, 0.7567, 0.85, 0.7897, 0.85, 0.7897, 0.9209, 0.7567, 0.9209, 0.8293, 0.8071, 0.8293, 0.8269, 0.826, 0.8269, 0.826, 0.8071, 0.8161, 0.8401, 0.8161, 0.8071, 0.8194, 0.8071, 0.8194, 0.8401, 0.483, 0.5157, 0.4757, 0.4973, 0.4787, 0.4961, 0.486, 0.5145, 0.7897, 0.8302, 0.7567, 0.8302, 0.7567, 0.8071, 0.7897, 0.8071, 0.7567, 0.8071, 0.7567, 0.8302, 0.7402, 0.8302, 0.7402, 0.8071, 0.7567, 0.85, 0.7567, 0.9209, 0.7402, 0.9209, 0.7402, 0.85, 0.7567, 0.8302, 0.7567, 0.85, 0.7402, 0.85, 0.7402, 0.8302, 0.4817, 0.868, 0.4982, 0.868, 0.4982, 0.9571, 0.4817, 0.9571, 0.5123, 0.5804, 0.486, 0.5145, 0.5688, 0.4815, 0.5951, 0.5474, 0.4487, 0.9571, 0.4322, 0.9571, 0.4322, 0.868, 0.4487, 0.868, 0.7831, 0.3432, 0.7831, 0.363, 0.694, 0.363, 0.694, 0.3432, 0.4817, 0.9571, 0.4487, 0.9571, 0.4487, 0.868, 0.4817, 0.868, 0.486, 0.5145, 0.4787, 0.4961, 0.5615, 0.4631, 0.5688, 0.4815, 0.4982, 0.868, 0.5312, 0.868, 0.5312, 0.9571, 0.4982, 0.9571, 0.7831, 0.363, 0.7831, 0.4339, 0.694, 0.4339, 0.694, 0.363, 0.7831, 0.3201, 0.7831, 0.3432, 0.694, 0.3432, 0.694, 0.3201, 0.4787, 0.4961, 0.4702, 0.4746, 0.5529, 0.4417, 0.5615, 0.4631, 0.5807, 0.8103, 0.5807, 0.8301, 0.5477, 0.8301, 0.5477, 0.8103, 0.5312, 0.8103, 0.5477, 0.8103, 0.5477, 0.8301, 0.5312, 0.8301, 0.5312, 0.8301, 0.5477, 0.8301, 0.5477, 0.8532, 0.5312, 0.8532, 0.5477, 0.8532, 0.5477, 0.8301, 0.5807, 0.8301, 0.5807, 0.8532, 0.5312, 0.8103, 0.5312, 0.7393, 0.5477, 0.7393, 0.5477, 0.8103, 0.5807, 0.7393, 0.5807, 0.8103, 0.5477, 0.8103, 0.5477, 0.7393, 0.7386, 0.7292, 0.7386, 0.7622, 0.7353, 0.7622, 0.7353, 0.7292, 0.6973, 0.3135, 0.6973, 0.2937, 0.7006, 0.2937, 0.7006, 0.3135, 0.4326, 0.6121, 0.451, 0.6048, 0.4522, 0.6079, 0.4338, 0.6152, 0.732, 0.7622, 0.732, 0.7292, 0.7353, 0.7292, 0.7353, 0.7622, 0.9765, 0.5164, 0.9765, 0.4834, 0.9831, 0.4834, 0.9831, 0.5164, 0.9567, 0.4834, 0.9567, 0.5164, 0.9501, 0.5164, 0.9501, 0.4834, 0.9501, 0.5164, 0.9567, 0.5164, 0.9567, 0.5329, 0.9501, 0.5329, 0.9765, 0.5164, 0.9831, 0.5164, 0.9831, 0.5329, 0.9765, 0.5329, 0.9567, 0.5164, 0.9765, 0.5164, 0.9765, 0.5329, 0.9567, 0.5329, 0.9333, 0.5992, 0.9399, 0.5992, 0.9399, 0.614, 0.9333, 0.614, 0.4522, 0.6079, 0.4583, 0.6054, 0.4638, 0.6192, 0.4577, 0.6216, 0.9399, 0.5992, 0.9597, 0.5992, 0.9597, 0.614, 0.9399, 0.614, 0.8801, 0.1705, 0.8514, 0.1541, 0.8588, 0.1412, 0.8874, 0.1576, 0.8514, 0.1541, 0.8371, 0.1459, 0.8445, 0.133, 0.8588, 0.1412, 0.8478, 0.7145, 0.8764, 0.6982, 0.8838, 0.7111, 0.8551, 0.7274, 0.9597, 0.5992, 0.9663, 0.5992, 0.9663, 0.614, 0.9597, 0.614, 0.8334, 0.7227, 0.8478, 0.7145, 0.8551, 0.7274, 0.8408, 0.7356, 0.4338, 0.6152, 0.4522, 0.6079, 0.4577, 0.6216, 0.4393, 0.629, 0.4277, 0.6176, 0.4338, 0.6152, 0.4393, 0.629, 0.4332, 0.6314, 0.4332, 0.6314, 0.4393, 0.629, 0.4759, 0.7209, 0.4698, 0.7234, 0.8408, 0.7356, 0.8551, 0.7274, 0.847, 0.8461, 0.8326, 0.8543, 0.9597, 0.614, 0.9663, 0.614, 0.9663, 0.713, 0.9597, 0.713, 0.8874, 0.1576, 0.8588, 0.1412, 0.8506, 0.02251, 0.8792, 0.03888, 0.4393, 0.629, 0.4577, 0.6216, 0.4943, 0.7136, 0.4759, 0.7209, 0.9333, 0.614, 0.9399, 0.614, 0.9399, 0.713, 0.9333, 0.713, 0.4577, 0.6216, 0.4638, 0.6192, 0.5004, 0.7112, 0.4943, 0.7136, 0.8551, 0.7274, 0.8838, 0.7111, 0.8756, 0.8298, 0.847, 0.8461, 0.8588, 0.1412, 0.8445, 0.133, 0.8363, 0.01432, 0.8506, 0.02251, 0.9399, 0.614, 0.9597, 0.614, 0.9597, 0.713, 0.9399, 0.713, 0.8326, 0.8543, 0.847, 0.8461, 0.8551, 0.8604, 0.8408, 0.8686, 0.9597, 0.713, 0.9663, 0.713, 0.9663, 0.7295, 0.9597, 0.7295, 0.8792, 0.03888, 0.8506, 0.02251, 0.8588, 0.008186, 0.8874, 0.02456, 0.4759, 0.7209, 0.4943, 0.7136, 0.5004, 0.7289, 0.482, 0.7363, 0.9333, 0.713, 0.9399, 0.713, 0.9399, 0.7295, 0.9333, 0.7295, 0.4943, 0.7136, 0.5004, 0.7112, 0.5065, 0.7265, 0.5004, 0.7289, 0.847, 0.8461, 0.8756, 0.8298, 0.8838, 0.8441, 0.8551, 0.8604, 0.8506, 0.02251, 0.8363, 0.01432, 0.8445, 0.0, 0.8588, 0.008186, 0.9399, 0.713, 0.9597, 0.713, 0.9597, 0.7295, 0.9399, 0.7295, 0.4698, 0.7234, 0.4759, 0.7209, 0.482, 0.7363, 0.4759, 0.7387, 0.9765, 0.5824, 0.9567, 0.5824, 0.9567, 0.5659, 0.9765, 0.5659, 0.9567, 0.5824, 0.9501, 0.5824, 0.9501, 0.5659, 0.9567, 0.5659, 0.9765, 0.5824, 0.9765, 0.5659, 0.9831, 0.5659, 0.9831, 0.5824, 0.9501, 0.5659, 0.9501, 0.5329, 0.9567, 0.5329, 0.9567, 0.5659, 0.9831, 0.5659, 0.9765, 0.5659, 0.9765, 0.5329, 0.9831, 0.5329, 0.7369, 0.5956, 0.7369, 0.6286, 0.7336, 0.6286, 0.7336, 0.5956, 0.482, 0.7363, 0.5004, 0.7289, 0.5016, 0.732, 0.4832, 0.7393, 0.694, 0.3135, 0.694, 0.2937, 0.6973, 0.2937, 0.6973, 0.3135, 0.7303, 0.6286, 0.7303, 0.5956, 0.7336, 0.5956, 0.7336, 0.6286, 0.7386, 0.7622, 0.7386, 0.7952, 0.7353, 0.7952, 0.7353, 0.7622, 0.7287, 0.8282, 0.7287, 0.7952, 0.732, 0.7952, 0.732, 0.8282, 0.7204, 0.2937, 0.7204, 0.3135, 0.7171, 0.3135, 0.7171, 0.2937, 0.324, 0.286, 0.3056, 0.2933, 0.3044, 0.2902, 0.3228, 0.2829, 0.4652, 0.8136, 0.4652, 0.7938, 0.4817, 0.7938, 0.4817, 0.8136, 0.4817, 0.7393, 0.4817, 0.7938, 0.4652, 0.7938, 0.4652, 0.7393, 0.4817, 0.868, 0.4652, 0.868, 0.4652, 0.8136, 0.4817, 0.8136, 0.4652, 0.868, 0.4322, 0.868, 0.4322, 0.8136, 0.4652, 0.8136, 0.4652, 0.7393, 0.4652, 0.7938, 0.4322, 0.7938, 0.4322, 0.7393, 0.3663, 0.7938, 0.3333, 0.7938, 0.3333, 0.7393, 0.3663, 0.7393, 0.6495, 0.65, 0.5951, 0.65, 0.5951, 0.5956, 0.6495, 0.5956, 0.3828, 0.7938, 0.3663, 0.7938, 0.3663, 0.7393, 0.3828, 0.7393, 0.3828, 0.8136, 0.4158, 0.8136, 0.4158, 0.868, 0.3828, 0.868, 0.7237, 0.65, 0.6693, 0.65, 0.6693, 0.5956, 0.7237, 0.5956, 0.6693, 0.65, 0.6495, 0.65, 0.6495, 0.5956, 0.6693, 0.5956, 0.4158, 0.8136, 0.4322, 0.8136, 0.4322, 0.868, 0.4158, 0.868, 0.4158, 0.7393, 0.4322, 0.7393, 0.4322, 0.7938, 0.4158, 0.7938, 0.6693, 0.7243, 0.6495, 0.7243, 0.6495, 0.6698, 0.6693, 0.6698, 0.7237, 0.7243, 0.6693, 0.7243, 0.6693, 0.6698, 0.7237, 0.6698, 0.3828, 0.7393, 0.4158, 0.7393, 0.4158, 0.7938, 0.3828, 0.7938, 0.3828, 0.868, 0.3663, 0.868, 0.3663, 0.8136, 0.3828, 0.8136, 0.6495, 0.7243, 0.5951, 0.7243, 0.5951, 0.6698, 0.6495, 0.6698, 0.3663, 0.868, 0.3333, 0.868, 0.3333, 0.8136, 0.3663, 0.8136, 0.4158, 0.8136, 0.4158, 0.7938, 0.4322, 0.7938, 0.4322, 0.8136, 0.7237, 0.65, 0.7237, 0.6698, 0.6693, 0.6698, 0.6693, 0.65, 0.6693, 0.65, 0.6693, 0.6698, 0.6495, 0.6698, 0.6495, 0.65, 0.6495, 0.65, 0.6495, 0.6698, 0.5951, 0.6698, 0.5951, 0.65, 0.3828, 0.7938, 0.3828, 0.8136, 0.3663, 0.8136, 0.3663, 0.7938, 0.3228, 0.2829, 0.3044, 0.2902, 0.2843, 0.2397, 0.3027, 0.2323, 0.3027, 0.2323, 0.2843, 0.2397, 0.277, 0.2213, 0.2953, 0.2139, 0.2953, 0.2139, 0.277, 0.2213, 0.2568, 0.1707, 0.2752, 0.1634, 0.3044, 0.2902, 0.2538, 0.3104, 0.2337, 0.2598, 0.2843, 0.2397, 0.3228, 0.2829, 0.3027, 0.2323, 0.3532, 0.2122, 0.3734, 0.2628, 0.3459, 0.1938, 0.2953, 0.2139, 0.2752, 0.1634, 0.3258, 0.1432, 0.2062, 0.1908, 0.2568, 0.1707, 0.277, 0.2213, 0.2264, 0.2414, 0.277, 0.2213, 0.2843, 0.2397, 0.2337, 0.2598, 0.2264, 0.2414, 0.2953, 0.2139, 0.3459, 0.1938, 0.3532, 0.2122, 0.3027, 0.2323, 0.5312, 0.7938, 0.5312, 0.8136, 0.5147, 0.8136, 0.5147, 0.7938, 0.5312, 0.7393, 0.5312, 0.7938, 0.5147, 0.7938, 0.5147, 0.7393, 0.5147, 0.868, 0.5147, 0.8136, 0.5312, 0.8136, 0.5312, 0.868, 0.5147, 0.868, 0.4817, 0.868, 0.4817, 0.8136, 0.5147, 0.8136, 0.5147, 0.7393, 0.5147, 0.7938, 0.4817, 0.7938, 0.4817, 0.7393, 0.5939, 0.7723, 0.5939, 0.8053, 0.5906, 0.8053, 0.5906, 0.7723, 0.7782, 0.298, 0.7782, 0.265, 0.7815, 0.265, 0.7815, 0.298, 0.7105, 0.3135, 0.7105, 0.2937, 0.7138, 0.2937, 0.7138, 0.3135, 0.2264, 0.2414, 0.2337, 0.2598, 0.2306, 0.261, 0.2233, 0.2426, 0.3532, 0.2122, 0.3459, 0.1938, 0.349, 0.1926, 0.3563, 0.211, 0.5873, 0.8053, 0.5873, 0.7723, 0.5906, 0.7723, 0.5906, 0.8053, 0.7815, 0.298, 0.7815, 0.3178, 0.7782, 0.3178, 0.7782, 0.298, 0.7353, 0.7952, 0.7353, 0.8282, 0.732, 0.8282, 0.732, 0.7952, 0.584, 0.8053, 0.584, 0.7723, 0.5873, 0.7723, 0.5873, 0.8053, 0.584, 0.7723, 0.584, 0.8053, 0.5807, 0.8053, 0.5807, 0.7723, 0.2752, 0.1634, 0.2568, 0.1707, 0.2556, 0.1676, 0.274, 0.1603, 0.7171, 0.2937, 0.7171, 0.3135, 0.7138, 0.3135, 0.7138, 0.2937, 0.9927, 0.6322, 0.9927, 0.5992, 0.9993, 0.5992, 0.9993, 0.6322, 0.2904, 0.9456, 0.2904, 0.9786, 0.2838, 0.9786, 0.2838, 0.9456, 0.9729, 0.5992, 0.9729, 0.6322, 0.9663, 0.6322, 0.9663, 0.5992, 0.3102, 0.9786, 0.3102, 0.9456, 0.3168, 0.9456, 0.3168, 0.9786, 0.1056, 0.9406, 0.1056, 0.9736, 0.09899, 0.9736, 0.09899, 0.9406, 0.1254, 0.9736, 0.1254, 0.9406, 0.132, 0.9406, 0.132, 0.9736, 0.9663, 0.6322, 0.9729, 0.6322, 0.9729, 0.6487, 0.9663, 0.6487, 0.2904, 0.9786, 0.3102, 0.9786, 0.3102, 0.9951, 0.2904, 0.9951, 0.09899, 0.9736, 0.1056, 0.9736, 0.1056, 0.9901, 0.09899, 0.9901, 0.9729, 0.6322, 0.9927, 0.6322, 0.9927, 0.6487, 0.9729, 0.6487, 0.9927, 0.6322, 0.9993, 0.6322, 0.9993, 0.6487, 0.9927, 0.6487, 0.1056, 0.9736, 0.1254, 0.9736, 0.1254, 0.9901, 0.1056, 0.9901, 0.1254, 0.9736, 0.132, 0.9736, 0.132, 0.9901, 0.1254, 0.9901, 0.2838, 0.9786, 0.2904, 0.9786, 0.2904, 0.9951, 0.2838, 0.9951, 0.3102, 0.9786, 0.3168, 0.9786, 0.3168, 0.9951, 0.3102, 0.9951, 0.132, 0.9406, 0.1254, 0.9406, 0.1254, 0.8466, 0.132, 0.8466, 0.5477, 0.8532, 0.5807, 0.8532, 0.5807, 0.9472, 0.5477, 0.9472, 0.9171, 0.5279, 0.9006, 0.5279, 0.9006, 0.4339, 0.9171, 0.4339, 0.9501, 0.5279, 0.9171, 0.5279, 0.9171, 0.4339, 0.9501, 0.4339, 0.5312, 0.8532, 0.5477, 0.8532, 0.5477, 0.9472, 0.5312, 0.9472, 0.1056, 0.9406, 0.09899, 0.9406, 0.09899, 0.8466, 0.1056, 0.8466, 0.274, 0.1603, 0.2556, 0.1676, 0.2208, 0.08024, 0.2392, 0.07292, 0.2801, 0.1578, 0.274, 0.1603, 0.2392, 0.07292, 0.2453, 0.07048, 0.1254, 0.9406, 0.1056, 0.9406, 0.1056, 0.8466, 0.1254, 0.8466, 0.2556, 0.1676, 0.2495, 0.1701, 0.2147, 0.08269, 0.2208, 0.08024, 0.5951, 0.1287, 0.5951, 0.1221, 0.6924, 0.1221, 0.6924, 0.1287, 0.2306, 0.261, 0.2331, 0.2671, 0.1426, 0.3032, 0.1402, 0.297, 0.9023, 0.2694, 0.9353, 0.2694, 0.9353, 0.3668, 0.9023, 0.3668, 0.2233, 0.2426, 0.2306, 0.261, 0.1402, 0.297, 0.1329, 0.2786, 0.0165, 0.9439, 0.0, 0.9439, 0.0, 0.8466, 0.0165, 0.8466, 0.2209, 0.2365, 0.2233, 0.2426, 0.1329, 0.2786, 0.1304, 0.2725, 0.04949, 0.9439, 0.0165, 0.9439, 0.0165, 0.8466, 0.04949, 0.8466, 0.5951, 0.1023, 0.5951, 0.09569, 0.6924, 0.09569, 0.6924, 0.1023, 0.8858, 0.2694, 0.9023, 0.2694, 0.9023, 0.3668, 0.8858, 0.3668, 0.5951, 0.1221, 0.5951, 0.1023, 0.6924, 0.1023, 0.6924, 0.1221, 0.2838, 0.7393, 0.3003, 0.7393, 0.3003, 0.8367, 0.2838, 0.8367, 0.9369, 0.09734, 0.9039, 0.09734, 0.9039, 0.0, 0.9369, 0.0, 0.3563, 0.211, 0.349, 0.1926, 0.4394, 0.1566, 0.4467, 0.175, 0.6017, 0.4339, 0.5951, 0.4339, 0.5951, 0.3366, 0.6017, 0.3366, 0.9039, 0.09734, 0.8874, 0.09734, 0.8874, 0.0, 0.9039, 0.0, 0.3003, 0.7393, 0.3333, 0.7393, 0.3333, 0.8367, 0.3003, 0.8367, 0.3588, 0.2171, 0.3563, 0.211, 0.4467, 0.175, 0.4492, 0.1811, 0.6215, 0.4339, 0.6017, 0.4339, 0.6017, 0.3366, 0.6215, 0.3366, 0.349, 0.1926, 0.3465, 0.1864, 0.437, 0.1504, 0.4394, 0.1566, 0.6281, 0.4339, 0.6215, 0.4339, 0.6215, 0.3366, 0.6281, 0.3366, 0.831, 0.8318, 0.831, 0.8335, 0.8293, 0.8335, 0.8293, 0.8318, 0.7994, 0.6857, 0.8001, 0.6872, 0.778, 0.6982, 0.7772, 0.6967, 0.8161, 0.9605, 0.8145, 0.9605, 0.8145, 0.9588, 0.8161, 0.9588, 0.7631, 0.0007305, 0.7624, 0.00221, 0.7609, 0.001479, 0.7616, 0.0, 0.589, 0.9736, 0.5906, 0.9736, 0.5906, 0.9753, 0.589, 0.9753, 0.8145, 0.9588, 0.8145, 0.9605, 0.7897, 0.9605, 0.7897, 0.9588, 0.589, 0.9489, 0.5906, 0.9489, 0.5906, 0.9736, 0.589, 0.9736, 0.8161, 0.9852, 0.8145, 0.9852, 0.8145, 0.9605, 0.8161, 0.9605, 0.7369, 0.5956, 0.7386, 0.5956, 0.7386, 0.5972, 0.7369, 0.5972, 0.06599, 0.741, 0.06764, 0.741, 0.06764, 0.8449, 0.06599, 0.8449, 0.7254, 0.193, 0.7237, 0.193, 0.7237, 0.1914, 0.7254, 0.1914, 0.589, 0.9736, 0.589, 0.9753, 0.5642, 0.9753, 0.5642, 0.9736, 0.7353, 0.8529, 0.7336, 0.8529, 0.7336, 0.8282, 0.7353, 0.8282, 0.742, 0.3178, 0.7412, 0.3178, 0.7412, 0.3145, 0.742, 0.3145, 0.8131, 0.6896, 0.8131, 0.6929, 0.8111, 0.6918, 0.8111, 0.6908, 0.7254, 0.3172, 0.7204, 0.3172, 0.7204, 0.3143, 0.7254, 0.3143, 0.7204, 0.3036, 0.7214, 0.3036, 0.7214, 0.3069, 0.7204, 0.3069, 0.8131, 0.6929, 0.8102, 0.6946, 0.8102, 0.6923, 0.8111, 0.6918, 0.7237, 0.3085, 0.7237, 0.3135, 0.7204, 0.3135, 0.7204, 0.3085, 0.7472, 0.3145, 0.748, 0.3145, 0.748, 0.3178, 0.7472, 0.3178, 0.8073, 0.6929, 0.8073, 0.6896, 0.8093, 0.6908, 0.8093, 0.6918, 0.694, 0.3135, 0.699, 0.3135, 0.699, 0.3163, 0.694, 0.3163, 0.742, 0.3183, 0.7429, 0.3178, 0.7437, 0.3183, 0.7437, 0.3193, 0.7429, 0.3198, 0.742, 0.3193, 0.8073, 0.6896, 0.8102, 0.688, 0.8102, 0.6903, 0.8093, 0.6908, 0.694, 0.3163, 0.699, 0.3163, 0.699, 0.3192, 0.694, 0.3192, 0.8102, 0.6946, 0.8073, 0.6929, 0.8093, 0.6918, 0.8102, 0.6923, 0.727, 0.6962, 0.728, 0.6962, 0.728, 0.6995, 0.727, 0.6995, 0.7386, 0.3145, 0.7386, 0.3195, 0.7353, 0.3195, 0.7353, 0.3145, 0.748, 0.3145, 0.7489, 0.3145, 0.7489, 0.3178, 0.748, 0.3178, 0.8102, 0.688, 0.8131, 0.6896, 0.8111, 0.6908, 0.8102, 0.6903, 0.7254, 0.3201, 0.7204, 0.3201, 0.7204, 0.3172, 0.7254, 0.3172, 0.8016, 0.6929, 0.8016, 0.6896, 0.8045, 0.688, 0.8073, 0.6896, 0.8073, 0.6929, 0.8045, 0.6946, 0.7412, 0.3178, 0.7403, 0.3178, 0.7403, 0.3145, 0.7412, 0.3145, 0.7472, 0.3178, 0.7463, 0.3178, 0.7463, 0.3145, 0.7472, 0.3145, 0.8216, 0.688, 0.8245, 0.6896, 0.8225, 0.6908, 0.8216, 0.6903, 0.7039, 0.3163, 0.699, 0.3163, 0.699, 0.3135, 0.7039, 0.3135, 0.7214, 0.297, 0.7204, 0.297, 0.7204, 0.2937, 0.7214, 0.2937, 0.8245, 0.6896, 0.8245, 0.6929, 0.8225, 0.6918, 0.8225, 0.6908, 0.7353, 0.3145, 0.7353, 0.3195, 0.732, 0.3195, 0.732, 0.3145, 0.7437, 0.3145, 0.7446, 0.3145, 0.7446, 0.3178, 0.7437, 0.3178, 0.8216, 0.6946, 0.8188, 0.6929, 0.8208, 0.6918, 0.8216, 0.6923, 0.7105, 0.3143, 0.7155, 0.3143, 0.7155, 0.3172, 0.7105, 0.3172, 0.7403, 0.3183, 0.7412, 0.3178, 0.742, 0.3183, 0.742, 0.3193, 0.7412, 0.3198, 0.7403, 0.3193, 0.8188, 0.6929, 0.8188, 0.6896, 0.8208, 0.6908, 0.8208, 0.6918, 0.7105, 0.3172, 0.7155, 0.3172, 0.7155, 0.3201, 0.7105, 0.3201, 0.8245, 0.6929, 0.8216, 0.6946, 0.8216, 0.6923, 0.8225, 0.6918, 0.7237, 0.3085, 0.7247, 0.3085, 0.7247, 0.3118, 0.7237, 0.3118, 0.7237, 0.7243, 0.7237, 0.7193, 0.727, 0.7193, 0.727, 0.7243, 0.7446, 0.3145, 0.7454, 0.3145, 0.7454, 0.3178, 0.7446, 0.3178, 0.8188, 0.6896, 0.8216, 0.688, 0.8216, 0.6903, 0.8208, 0.6908, 0.7039, 0.3192, 0.699, 0.3192, 0.699, 0.3163, 0.7039, 0.3163, 0.8302, 0.6929, 0.8273, 0.6946, 0.8245, 0.6929, 0.8245, 0.6896, 0.8273, 0.688, 0.8302, 0.6896, 0.7463, 0.3178, 0.7454, 0.3178, 0.7454, 0.3145, 0.7463, 0.3145, 0.7437, 0.3178, 0.7429, 0.3178, 0.7429, 0.3145, 0.7437, 0.3145, 0.7077, 0.3201, 0.7048, 0.3184, 0.7068, 0.3173, 0.7077, 0.3178, 0.7204, 0.3172, 0.7155, 0.3172, 0.7155, 0.3143, 0.7204, 0.3143, 0.7204, 0.297, 0.7214, 0.297, 0.7214, 0.3003, 0.7204, 0.3003, 0.7048, 0.3184, 0.7048, 0.3151, 0.7068, 0.3163, 0.7068, 0.3173, 0.7287, 0.3195, 0.7287, 0.3145, 0.732, 0.3145, 0.732, 0.3195, 0.7386, 0.3145, 0.7394, 0.3145, 0.7394, 0.3178, 0.7386, 0.3178, 0.7077, 0.3135, 0.7105, 0.3151, 0.7085, 0.3163, 0.7077, 0.3158, 0.8302, 0.688, 0.8351, 0.688, 0.8351, 0.6908, 0.8302, 0.6908, 0.7386, 0.3183, 0.7394, 0.3178, 0.7403, 0.3183, 0.7403, 0.3193, 0.7394, 0.3198, 0.7386, 0.3193, 0.7105, 0.3151, 0.7105, 0.3184, 0.7085, 0.3173, 0.7085, 0.3163, 0.8302, 0.6908, 0.8351, 0.6908, 0.8351, 0.6937, 0.8302, 0.6937, 0.7048, 0.3151, 0.7077, 0.3135, 0.7077, 0.3158, 0.7068, 0.3163, 0.7214, 0.3036, 0.7204, 0.3036, 0.7204, 0.3003, 0.7214, 0.3003, 0.7287, 0.3145, 0.7287, 0.3195, 0.7254, 0.3195, 0.7254, 0.3145, 0.7394, 0.3145, 0.7403, 0.3145, 0.7403, 0.3178, 0.7394, 0.3178, 0.7105, 0.3184, 0.7077, 0.3201, 0.7077, 0.3178, 0.7085, 0.3173, 0.7204, 0.3201, 0.7155, 0.3201, 0.7155, 0.3172, 0.7204, 0.3172, 0.8131, 0.6896, 0.8159, 0.688, 0.8188, 0.6896, 0.8188, 0.6929, 0.8159, 0.6946, 0.8131, 0.6929, 0.7429, 0.3178, 0.742, 0.3178, 0.742, 0.3145, 0.7429, 0.3145, 0.1336, 0.8449, 0.1353, 0.8449, 0.1353, 0.8466, 0.1336, 0.8466, 0.1336, 0.8449, 0.1336, 0.8466, 0.1089, 0.8466, 0.1089, 0.8449, 0.8359, 0.4289, 0.8343, 0.4289, 0.8343, 0.4042, 0.8359, 0.4042, 0.7254, 0.3052, 0.7254, 0.3069, 0.7237, 0.3069, 0.7237, 0.3052, 0.8359, 0.4289, 0.8359, 0.4306, 0.8343, 0.4306, 0.8343, 0.4289, 0.06599, 0.7393, 0.06599, 0.741, 0.04124, 0.741, 0.04124, 0.7393, 0.2508, 0.9769, 0.2524, 0.9769, 0.2524, 0.9786, 0.2508, 0.9786, 0.1089, 0.8449, 0.1089, 0.8466, 0.1072, 0.8466, 0.1072, 0.8449, 0.4603, 0.9819, 0.4603, 0.9835, 0.4586, 0.9835, 0.4586, 0.9819, 0.2524, 0.9786, 0.2524, 0.9769, 0.2772, 0.9769, 0.2772, 0.9786, 0.485, 0.9819, 0.485, 0.9835, 0.4603, 0.9835, 0.4603, 0.9819, 0.2508, 0.9522, 0.2524, 0.9522, 0.2524, 0.9769, 0.2508, 0.9769, 0.7237, 0.297, 0.7254, 0.297, 0.7254, 0.2986, 0.7237, 0.2986, 0.4603, 0.9819, 0.4586, 0.9819, 0.4586, 0.9571, 0.4603, 0.9571, 0.732, 0.8529, 0.7303, 0.8529, 0.7303, 0.8282, 0.732, 0.8282, 0.9369, 0.1534, 0.9369, 0.1518, 0.9386, 0.1518, 0.9386, 0.1534, 0.727, 0.5956, 0.7287, 0.5956, 0.7287, 0.6962, 0.727, 0.6962, 0.7437, 0.3195, 0.7437, 0.3178, 0.7454, 0.3178, 0.7454, 0.3195, 0.8161, 0.9094, 0.8145, 0.9094, 0.8145, 0.9077, 0.8161, 0.9077, 0.7254, 0.5972, 0.727, 0.5972, 0.727, 0.6979, 0.7254, 0.6979, 0.8161, 0.9077, 0.8145, 0.9077, 0.8145, 0.8071, 0.8161, 0.8071, 0.7204, 0.193, 0.7221, 0.193, 0.7221, 0.2937, 0.7204, 0.2937, 0.7204, 0.1914, 0.7221, 0.1914, 0.7221, 0.193, 0.7204, 0.193, 0.7204, 0.1914, 0.7204, 0.193, 0.6957, 0.193, 0.6957, 0.1914, 0.8343, 0.4289, 0.8326, 0.4289, 0.8326, 0.4042, 0.8343, 0.4042, 0.7336, 0.6616, 0.7336, 0.6632, 0.732, 0.6632, 0.732, 0.6616, 0.8343, 0.4289, 0.8343, 0.4306, 0.8326, 0.4306, 0.8326, 0.4289, 0.8145, 0.9077, 0.8145, 0.9094, 0.7897, 0.9094, 0.7897, 0.9077, 0.485, 0.9819, 0.4867, 0.9819, 0.4867, 0.9835, 0.485, 0.9835, 0.6957, 0.1914, 0.6957, 0.193, 0.694, 0.193, 0.694, 0.1914, 0.9386, 0.127, 0.9369, 0.127, 0.9369, 0.1254, 0.9386, 0.1254, 0.4867, 0.9835, 0.4867, 0.9819, 0.5114, 0.9819, 0.5114, 0.9835, 0.9386, 0.1518, 0.9369, 0.1518, 0.9369, 0.127, 0.9386, 0.127, 0.485, 0.9571, 0.4867, 0.9571, 0.4867, 0.9819, 0.485, 0.9819, 0.7254, 0.5956, 0.727, 0.5956, 0.727, 0.5972, 0.7254, 0.5972, 0.9386, 0.127, 0.9386, 0.1254, 0.9633, 0.1254, 0.9633, 0.127, 0.7336, 0.8529, 0.732, 0.8529, 0.732, 0.8282, 0.7336, 0.8282, 0.7188, 0.1023, 0.7188, 0.09569, 0.7254, 0.09569, 0.7254, 0.1023, 0.1059, 0.2823, 0.1083, 0.2884, 0.1022, 0.2908, 0.09978, 0.2847, 0.7188, 0.1287, 0.7254, 0.1287, 0.7254, 0.1914, 0.7188, 0.1914, 0.1365, 0.3056, 0.1426, 0.3032, 0.1658, 0.3614, 0.1597, 0.3638, 0.7188, 0.1221, 0.7188, 0.1023, 0.7254, 0.1023, 0.7254, 0.1221, 0.1157, 0.3068, 0.1181, 0.3129, 0.112, 0.3154, 0.1095, 0.3092, 0.699, 0.09569, 0.6924, 0.09569, 0.6924, 0.04784, 0.699, 0.04784, 0.7188, 0.1287, 0.7188, 0.1221, 0.7254, 0.1221, 0.7254, 0.1287, 0.7254, 0.09569, 0.7188, 0.09569, 0.7188, 0.04784, 0.7254, 0.04784, 0.1083, 0.2884, 0.1157, 0.3068, 0.1095, 0.3092, 0.1022, 0.2908, 0.2244, 0.9505, 0.2244, 0.9835, 0.2178, 0.9835, 0.2178, 0.9505, 0.2244, 0.9835, 0.2244, 1.0, 0.2178, 1.0, 0.2178, 0.9835, 0.9828, 0.9242, 0.9498, 0.9242, 0.9498, 0.8615, 0.9828, 0.8615, 0.8198, 0.06269, 0.7868, 0.06269, 0.7868, 0.0, 0.8198, 0.0, 0.9498, 0.9242, 0.9333, 0.9242, 0.9333, 0.8615, 0.9498, 0.8615, 0.8363, 0.06269, 0.8198, 0.06269, 0.8198, 0.0, 0.8363, 0.0, 0.7287, 0.6632, 0.7287, 0.6616, 0.7303, 0.6616, 0.7303, 0.6632, 0.06599, 0.8449, 0.06764, 0.8449, 0.06764, 0.8466, 0.06599, 0.8466, 0.1353, 0.741, 0.1336, 0.741, 0.1336, 0.7393, 0.1353, 0.7393, 0.1336, 0.7393, 0.1336, 0.741, 0.06764, 0.741, 0.06764, 0.7393, 0.7336, 0.6616, 0.7353, 0.6616, 0.7353, 0.6632, 0.7336, 0.6632, 0.7386, 0.7952, 0.7402, 0.7952, 0.7402, 0.8612, 0.7386, 0.8612, 0.06599, 0.8449, 0.06599, 0.8466, 0.0, 0.8466, 0.0, 0.8449, 0.7303, 0.6616, 0.7287, 0.6616, 0.7287, 0.5956, 0.7303, 0.5956, 0.8363, 0.06929, 0.8363, 0.08909, 0.8198, 0.08909, 0.8198, 0.06929, 0.8363, 0.06929, 0.8198, 0.06929, 0.8198, 0.06269, 0.8363, 0.06269, 0.8363, 0.08909, 0.8363, 0.09569, 0.8198, 0.09569, 0.8198, 0.08909, 0.8198, 0.09569, 0.7868, 0.09569, 0.7868, 0.08909, 0.8198, 0.08909, 0.7868, 0.06929, 0.8198, 0.06929, 0.8198, 0.08909, 0.7868, 0.08909, 0.8198, 0.06269, 0.8198, 0.06929, 0.7868, 0.06929, 0.7868, 0.06269, 0.2508, 0.9835, 0.2508, 1.0, 0.2442, 1.0, 0.2442, 0.9835, 0.2442, 0.9835, 0.2442, 1.0, 0.2244, 1.0, 0.2244, 0.9835, 0.2508, 0.9505, 0.2508, 0.9835, 0.2442, 0.9835, 0.2442, 0.9505, 0.8359, 0.3712, 0.8359, 0.4042, 0.8326, 0.4042, 0.8326, 0.3712, 0.1329, 0.2786, 0.1402, 0.297, 0.1341, 0.2995, 0.1267, 0.2811, 0.1267, 0.2811, 0.1341, 0.2995, 0.1157, 0.3068, 0.1083, 0.2884, 0.1059, 0.2823, 0.09978, 0.2847, 0.08208, 0.2403, 0.08821, 0.2378, 0.7868, 0.09569, 0.8198, 0.09569, 0.8198, 0.1435, 0.7868, 0.1435, 0.6924, 0.1287, 0.6924, 0.1221, 0.699, 0.1221, 0.699, 0.1287, 0.699, 0.1287, 0.699, 0.1221, 0.7188, 0.1221, 0.7188, 0.1287, 0.08249, 0.9423, 0.04949, 0.9423, 0.04949, 0.8944, 0.08249, 0.8944, 0.1304, 0.2725, 0.1243, 0.2749, 0.1066, 0.2305, 0.1127, 0.228, 0.1402, 0.297, 0.1426, 0.3032, 0.1365, 0.3056, 0.1341, 0.2995, 0.1341, 0.2995, 0.1365, 0.3056, 0.1181, 0.3129, 0.1157, 0.3068, 0.6924, 0.1221, 0.6924, 0.1023, 0.699, 0.1023, 0.699, 0.1221, 0.699, 0.1221, 0.699, 0.1023, 0.7188, 0.1023, 0.7188, 0.1221, 0.112, 0.3154, 0.1181, 0.3129, 0.1413, 0.3712, 0.1352, 0.3736, 0.1181, 0.3129, 0.1365, 0.3056, 0.1597, 0.3638, 0.1413, 0.3712, 0.6924, 0.1287, 0.699, 0.1287, 0.699, 0.1914, 0.6924, 0.1914, 0.699, 0.1287, 0.7188, 0.1287, 0.7188, 0.1914, 0.699, 0.1914, 0.1304, 0.2725, 0.1329, 0.2786, 0.1267, 0.2811, 0.1243, 0.2749, 0.1243, 0.2749, 0.1267, 0.2811, 0.1083, 0.2884, 0.1059, 0.2823, 0.6924, 0.1023, 0.6924, 0.09569, 0.699, 0.09569, 0.699, 0.1023, 0.699, 0.1023, 0.699, 0.09569, 0.7188, 0.09569, 0.7188, 0.1023, 0.9003, 0.8698, 0.9333, 0.8698, 0.9333, 0.9094, 0.9003, 0.9094, 0.584, 0.8383, 0.584, 0.8053, 0.5873, 0.8053, 0.5873, 0.8383, 0.1413, 0.3712, 0.1597, 0.3638, 0.1609, 0.3669, 0.1425, 0.3742, 0.7848, 0.298, 0.7848, 0.3178, 0.7815, 0.3178, 0.7815, 0.298, 0.9333, 0.85, 0.9003, 0.85, 0.9003, 0.8104, 0.9333, 0.8104, 0.9003, 0.8104, 0.9003, 0.85, 0.8838, 0.85, 0.8838, 0.8104, 0.9003, 0.8698, 0.9003, 0.9094, 0.8838, 0.9094, 0.8838, 0.8698, 0.9003, 0.85, 0.9003, 0.8698, 0.8838, 0.8698, 0.8838, 0.85, 0.8363, 0.3321, 0.8528, 0.3321, 0.8528, 0.4311, 0.8363, 0.4311, 0.5951, 0.7243, 0.6347, 0.7243, 0.6347, 0.8233, 0.5951, 0.8233, 0.1609, 0.3669, 0.1977, 0.3523, 0.2343, 0.4442, 0.1975, 0.4589, 0.1057, 0.3889, 0.1425, 0.3742, 0.1791, 0.4662, 0.1424, 0.4808, 0.6347, 0.7243, 0.6545, 0.7243, 0.6545, 0.8233, 0.6347, 0.8233, 0.9333, 0.6982, 0.9003, 0.6982, 0.9003, 0.5992, 0.9333, 0.5992, 0.1425, 0.3742, 0.1609, 0.3669, 0.1975, 0.4589, 0.1791, 0.4662, 0.9003, 0.6982, 0.8838, 0.6982, 0.8838, 0.5992, 0.9003, 0.5992, 0.8528, 0.3321, 0.8858, 0.3321, 0.8858, 0.4311, 0.8528, 0.4311, 0.6545, 0.7243, 0.694, 0.7243, 0.694, 0.8233, 0.6545, 0.8233, 0.8858, 0.2299, 0.8858, 0.2101, 0.9023, 0.2101, 0.9023, 0.2299, 0.8858, 0.2101, 0.8858, 0.1705, 0.9023, 0.1705, 0.9023, 0.2101, 0.9023, 0.1705, 0.9353, 0.1705, 0.9353, 0.2101, 0.9023, 0.2101, 0.9353, 0.2101, 0.9353, 0.2299, 0.9023, 0.2299, 0.9023, 0.2101, 0.8858, 0.2299, 0.9023, 0.2299, 0.9023, 0.2694, 0.8858, 0.2694, 0.9023, 0.2694, 0.9023, 0.2299, 0.9353, 0.2299, 0.9353, 0.2694, 0.7386, 0.8529, 0.7369, 0.8529, 0.7369, 0.8282, 0.7386, 0.8282, 0.8244, 0.8566, 0.8227, 0.8566, 0.8227, 0.8071, 0.8244, 0.8071, 0.7369, 0.8529, 0.7353, 0.8529, 0.7353, 0.8282, 0.7369, 0.8282, 0.7864, 0.3145, 0.7848, 0.3145, 0.7848, 0.265, 0.7864, 0.265, 0.8145, 0.9094, 0.8145, 0.9588, 0.7897, 0.9588, 0.7897, 0.9094, 0.3003, 0.8367, 0.3333, 0.8367, 0.3333, 0.8697, 0.3003, 0.8697, 0.6281, 0.3366, 0.6281, 0.3036, 0.661, 0.3036, 0.661, 0.3366, 0.6215, 0.3366, 0.6017, 0.3366, 0.6017, 0.3036, 0.6215, 0.3036, 0.4492, 0.1811, 0.4467, 0.175, 0.4774, 0.1628, 0.4798, 0.1689, 0.2838, 0.8367, 0.3003, 0.8367, 0.3003, 0.8697, 0.2838, 0.8697, 0.6017, 0.3366, 0.5951, 0.3366, 0.5951, 0.3036, 0.6017, 0.3036, 0.2508, 0.9175, 0.2838, 0.9175, 0.2838, 0.9505, 0.2508, 0.9505, 0.4467, 0.175, 0.4394, 0.1566, 0.4701, 0.1444, 0.4774, 0.1628, 0.6281, 0.3366, 0.6215, 0.3366, 0.6215, 0.3036, 0.6281, 0.3036, 0.4394, 0.1566, 0.437, 0.1504, 0.4676, 0.1382, 0.4701, 0.1444, 0.2343, 0.9109, 0.2343, 0.8911, 0.2508, 0.8911, 0.2508, 0.9109, 0.2343, 0.8911, 0.2343, 0.8845, 0.2508, 0.8845, 0.2508, 0.8911, 0.2343, 0.9109, 0.2508, 0.9109, 0.2508, 0.9175, 0.2343, 0.9175, 0.2508, 0.9175, 0.2508, 0.9109, 0.2838, 0.9109, 0.2838, 0.9175, 0.2838, 0.8911, 0.2838, 0.9109, 0.2508, 0.9109, 0.2508, 0.8911, 0.2508, 0.8845, 0.2838, 0.8845, 0.2838, 0.8911, 0.2508, 0.8911, 0.9498, 0.7361, 0.9333, 0.7361, 0.9333, 0.7295, 0.9498, 0.7295, 0.2838, 0.8515, 0.2508, 0.8515, 0.2508, 0.8037, 0.2838, 0.8037, 0.9498, 0.7955, 0.9333, 0.7955, 0.9333, 0.7625, 0.9498, 0.7625, 0.2343, 0.9175, 0.2508, 0.9175, 0.2508, 0.9505, 0.2343, 0.9505, 0.4676, 0.1382, 0.437, 0.1504, 0.4248, 0.1198, 0.4554, 0.1076, 0.9828, 0.7955, 0.9498, 0.7955, 0.9498, 0.7625, 0.9828, 0.7625, 0.2508, 0.8845, 0.2343, 0.8845, 0.2343, 0.8515, 0.2508, 0.8515, 0.2838, 0.8845, 0.2508, 0.8845, 0.2508, 0.8515, 0.2838, 0.8515, 0.4457, 0.08305, 0.415, 0.09525, 0.4126, 0.08912, 0.4432, 0.07692, 0.6874, 0.3366, 0.6874, 0.3036, 0.694, 0.3036, 0.694, 0.3366, 0.8838, 0.6982, 0.9003, 0.6982, 0.9003, 0.746, 0.8838, 0.746, 0.9828, 0.7361, 0.9498, 0.7361, 0.9498, 0.7295, 0.9828, 0.7295, 0.2508, 0.8037, 0.2343, 0.8037, 0.2343, 0.7839, 0.2508, 0.7839, 0.694, 0.2557, 0.6874, 0.2557, 0.6874, 0.2359, 0.694, 0.2359, 0.4457, 0.08305, 0.4432, 0.07692, 0.4877, 0.05922, 0.4901, 0.06535, 0.6676, 0.3036, 0.661, 0.3036, 0.661, 0.2557, 0.6676, 0.2557, 0.2508, 0.8515, 0.2343, 0.8515, 0.2343, 0.8037, 0.2508, 0.8037, 0.9003, 0.6982, 0.9333, 0.6982, 0.9333, 0.746, 0.9003, 0.746, 0.694, 0.3036, 0.6874, 0.3036, 0.6874, 0.2557, 0.694, 0.2557, 0.6874, 0.3036, 0.6676, 0.3036, 0.6676, 0.2557, 0.6874, 0.2557, 0.4554, 0.1076, 0.453, 0.1014, 0.4974, 0.08374, 0.4999, 0.08987, 0.453, 0.1014, 0.4457, 0.08305, 0.4901, 0.06535, 0.4974, 0.08374, 0.732, 0.7952, 0.732, 0.7622, 0.7353, 0.7622, 0.7353, 0.7952, 0.4974, 0.08374, 0.4901, 0.06535, 0.5085, 0.05802, 0.5158, 0.07642, 0.2838, 0.8037, 0.2508, 0.8037, 0.2508, 0.7839, 0.2838, 0.7839, 0.4999, 0.08987, 0.4974, 0.08374, 0.5158, 0.07642, 0.5183, 0.08255, 0.9828, 0.7625, 0.9498, 0.7625, 0.9498, 0.7559, 0.9828, 0.7559, 0.9828, 0.7559, 0.9498, 0.7559, 0.9498, 0.7361, 0.9828, 0.7361, 0.661, 0.3366, 0.661, 0.3036, 0.6676, 0.3036, 0.6676, 0.3366, 0.6676, 0.3366, 0.6676, 0.3036, 0.6874, 0.3036, 0.6874, 0.3366, 0.4554, 0.1076, 0.4248, 0.1198, 0.4223, 0.1136, 0.453, 0.1014, 0.453, 0.1014, 0.4223, 0.1136, 0.415, 0.09525, 0.4457, 0.08305, 0.9498, 0.7625, 0.9333, 0.7625, 0.9333, 0.7559, 0.9498, 0.7559, 0.9498, 0.7559, 0.9333, 0.7559, 0.9333, 0.7361, 0.9498, 0.7361, 0.8838, 0.7658, 0.9003, 0.7658, 0.9003, 0.8104, 0.8838, 0.8104, 0.5085, 0.05802, 0.5061, 0.05189, 0.5475, 0.03541, 0.5499, 0.04154, 0.2508, 0.7839, 0.2343, 0.7839, 0.2343, 0.7393, 0.2508, 0.7393, 0.9003, 0.7658, 0.9333, 0.7658, 0.9333, 0.8104, 0.9003, 0.8104, 0.6874, 0.2359, 0.6676, 0.2359, 0.6676, 0.1914, 0.6874, 0.1914, 0.2838, 0.7839, 0.2508, 0.7839, 0.2508, 0.7393, 0.2838, 0.7393, 0.8838, 0.746, 0.9003, 0.746, 0.9003, 0.7658, 0.8838, 0.7658, 0.6874, 0.2557, 0.6676, 0.2557, 0.6676, 0.2359, 0.6874, 0.2359, 0.6676, 0.2557, 0.661, 0.2557, 0.661, 0.2359, 0.6676, 0.2359, 0.4901, 0.06535, 0.4877, 0.05922, 0.5061, 0.05189, 0.5085, 0.05802, 0.5576, 0.9967, 0.5576, 0.9802, 0.5642, 0.9802, 0.5642, 0.9967, 0.5576, 0.9802, 0.5576, 0.9472, 0.5642, 0.9472, 0.5642, 0.9802, 0.5312, 0.9802, 0.5312, 0.9472, 0.5378, 0.9472, 0.5378, 0.9802, 0.7749, 0.265, 0.7749, 0.298, 0.7716, 0.298, 0.7716, 0.265, 0.5312, 0.9967, 0.5312, 0.9802, 0.5378, 0.9802, 0.5378, 0.9967, 0.5378, 0.9967, 0.5378, 0.9802, 0.5576, 0.9802, 0.5576, 0.9967, 0.6676, 0.2359, 0.661, 0.2359, 0.661, 0.1914, 0.6676, 0.1914, 0.5158, 0.07642, 0.5085, 0.05802, 0.5499, 0.04154, 0.5572, 0.05994, 0.694, 0.2359, 0.6874, 0.2359, 0.6874, 0.1914, 0.694, 0.1914, 0.5183, 0.08255, 0.5158, 0.07642, 0.5572, 0.05994, 0.5597, 0.06607, 0.6446, 0.8678, 0.6116, 0.8678, 0.6116, 0.8233, 0.6446, 0.8233, 0.7749, 0.298, 0.7749, 0.3178, 0.7716, 0.3178, 0.7716, 0.298, 0.7848, 0.265, 0.7848, 0.298, 0.7815, 0.298, 0.7815, 0.265, 0.4999, 0.08987, 0.5183, 0.08255, 0.5195, 0.08561, 0.5011, 0.09294, 0.6116, 0.8876, 0.6446, 0.8876, 0.6446, 0.9321, 0.6116, 0.9321, 0.6116, 0.8876, 0.6116, 0.9321, 0.5951, 0.9321, 0.5951, 0.8876, 0.6116, 0.8233, 0.6116, 0.8678, 0.5951, 0.8678, 0.5951, 0.8233, 0.6116, 0.8678, 0.6116, 0.8876, 0.5951, 0.8876, 0.5951, 0.8678, 0.8326, 0.7427, 0.8326, 0.7625, 0.7402, 0.7625, 0.7402, 0.7427, 0.3993, 0.868, 0.4322, 0.868, 0.4322, 0.9604, 0.3993, 0.9604, 0.3828, 0.868, 0.3993, 0.868, 0.3993, 0.9604, 0.3828, 0.9604, 0.3828, 0.9604, 0.3498, 0.9604, 0.3498, 0.868, 0.3828, 0.868, 0.8326, 0.6982, 0.8326, 0.7427, 0.7402, 0.7427, 0.7402, 0.6982, 0.4597, 0.1094, 0.5011, 0.09294, 0.5353, 0.1788, 0.4939, 0.1952, 0.3498, 0.9604, 0.3333, 0.9604, 0.3333, 0.868, 0.3498, 0.868, 0.5011, 0.09294, 0.5195, 0.08561, 0.5537, 0.1714, 0.5353, 0.1788, 0.5195, 0.08561, 0.5609, 0.06913, 0.5951, 0.155, 0.5537, 0.1714, 0.8326, 0.7625, 0.8326, 0.8071, 0.7402, 0.8071, 0.7402, 0.7625, 0.6446, 0.8876, 0.6446, 0.8678, 0.661, 0.8678, 0.661, 0.8876, 0.694, 0.8678, 0.694, 0.8876, 0.661, 0.8876, 0.661, 0.8678, 0.6446, 0.8876, 0.661, 0.8876, 0.661, 0.9321, 0.6446, 0.9321, 0.661, 0.9321, 0.661, 0.8876, 0.694, 0.8876, 0.694, 0.9321, 0.6446, 0.8678, 0.6446, 0.8233, 0.661, 0.8233, 0.661, 0.8678, 0.661, 0.8233, 0.694, 0.8233, 0.694, 0.8678, 0.661, 0.8678, 0.864, 0.9676, 0.864, 0.9346, 0.8838, 0.9346, 0.8838, 0.9676, 0.5572, 0.05994, 0.5499, 0.04154, 0.553, 0.04032, 0.5603, 0.05872, 0.7039, 0.2937, 0.7039, 0.3135, 0.7006, 0.3135, 0.7006, 0.2937, 0.7749, 0.298, 0.7749, 0.265, 0.7782, 0.265, 0.7782, 0.298, 0.9765, 0.4834, 0.9765, 0.4669, 0.9831, 0.4669, 0.9831, 0.4834, 0.9039, 0.09734, 0.9039, 0.1204, 0.8874, 0.1204, 0.8874, 0.09734, 0.9369, 0.1204, 0.9039, 0.1204, 0.9039, 0.09734, 0.9369, 0.09734, 0.5906, 0.8053, 0.5906, 0.8383, 0.5873, 0.8383, 0.5873, 0.8053, 0.9567, 0.4834, 0.9501, 0.4834, 0.9501, 0.4669, 0.9567, 0.4669, 0.9039, 0.1402, 0.9369, 0.1402, 0.9369, 0.1633, 0.9039, 0.1633, 0.9831, 0.4669, 0.9765, 0.4669, 0.9765, 0.4339, 0.9831, 0.4339, 0.9765, 0.4834, 0.9567, 0.4834, 0.9567, 0.4669, 0.9765, 0.4669, 0.2392, 0.07292, 0.2208, 0.08024, 0.2196, 0.07718, 0.238, 0.06985, 0.2343, 0.9505, 0.2013, 0.9505, 0.2013, 0.8845, 0.2343, 0.8845, 0.9501, 0.4669, 0.9501, 0.4339, 0.9567, 0.4339, 0.9567, 0.4669, 0.5807, 0.8383, 0.5807, 0.8053, 0.584, 0.8053, 0.584, 0.8383, 0.727, 0.6995, 0.727, 0.7193, 0.7237, 0.7193, 0.7237, 0.6995, 0.9039, 0.1402, 0.9039, 0.1633, 0.8874, 0.1633, 0.8874, 0.1402, 0.2196, 0.07718, 0.1981, 0.08572, 0.1737, 0.02441, 0.1952, 0.01587, 0.9039, 0.1204, 0.9039, 0.1402, 0.8874, 0.1402, 0.8874, 0.1204, 0.8676, 0.6764, 0.8693, 0.6764, 0.8693, 0.6781, 0.8676, 0.6781, 0.7424, 0.5667, 0.741, 0.5674, 0.7402, 0.5659, 0.7417, 0.5652, 0.7402, 0.5972, 0.7386, 0.5972, 0.7386, 0.5956, 0.7402, 0.5956, 0.7261, 0.1315, 0.7276, 0.1322, 0.7269, 0.1337, 0.7254, 0.133, 0.8001, 0.5382, 0.7994, 0.5367, 0.8009, 0.536, 0.8016, 0.5374, 0.7269, 0.1337, 0.7276, 0.1322, 0.7853, 0.1607, 0.7846, 0.1622, 0.7424, 0.5667, 0.7417, 0.5652, 0.7994, 0.5367, 0.8001, 0.5382, 0.8693, 0.6764, 0.8676, 0.6764, 0.8676, 0.6121, 0.8693, 0.6121, 0.7221, 0.1914, 0.7237, 0.1914, 0.7237, 0.193, 0.7221, 0.193, 0.7386, 0.7936, 0.7402, 0.7936, 0.7402, 0.7952, 0.7386, 0.7952, 0.7846, 0.1622, 0.7853, 0.1607, 0.7868, 0.1615, 0.786, 0.1629, 0.7846, 0.1622, 0.786, 0.1629, 0.7656, 0.2044, 0.7641, 0.2036, 0.7641, 0.2036, 0.7656, 0.2044, 0.7649, 0.2058, 0.7634, 0.2051, 0.7221, 0.193, 0.7237, 0.193, 0.7237, 0.2392, 0.7221, 0.2392, 0.826, 0.8533, 0.8244, 0.8533, 0.8244, 0.8071, 0.826, 0.8071, 0.8009, 0.536, 0.7994, 0.5367, 0.779, 0.4953, 0.7804, 0.4945, 0.7797, 0.4931, 0.7782, 0.4938, 0.749, 0.4346, 0.7505, 0.4339, 0.7221, 0.2392, 0.7237, 0.2392, 0.7237, 0.2409, 0.7221, 0.2409, 0.7804, 0.4945, 0.779, 0.4953, 0.7782, 0.4938, 0.7797, 0.4931, 0.7237, 0.3019, 0.7254, 0.3019, 0.7254, 0.3052, 0.7237, 0.3052, 0.727, 0.6979, 0.727, 0.6995, 0.7254, 0.6995, 0.7254, 0.6979, 0.7369, 0.7292, 0.7353, 0.7292, 0.7353, 0.6632, 0.7369, 0.6632, 0.7634, 0.2051, 0.7649, 0.2058, 0.7356, 0.265, 0.7342, 0.2643, 0.7221, 0.2409, 0.7237, 0.2409, 0.7237, 0.3069, 0.7221, 0.3069, 0.7369, 0.6632, 0.7353, 0.6632, 0.7353, 0.6616, 0.7369, 0.6616, 0.7782, 0.4938, 0.779, 0.4953, 0.776, 0.4967, 0.7753, 0.4953, 0.7641, 0.2036, 0.7634, 0.2051, 0.7604, 0.2036, 0.7611, 0.2022, 0.7254, 0.3019, 0.7237, 0.3019, 0.7237, 0.2986, 0.7254, 0.2986, 0.238, 0.06985, 0.2196, 0.07718, 0.1952, 0.01587, 0.2136, 0.008545, 0.8178, 0.9115, 0.8178, 0.8917, 0.8838, 0.8917, 0.8838, 0.9115, 0.2594, 0.06131, 0.238, 0.06985, 0.2136, 0.008545, 0.235, 0.0, 0.2013, 0.9505, 0.1848, 0.9505, 0.1848, 0.8845, 0.2013, 0.8845, 0.9171, 0.5279, 0.9501, 0.5279, 0.9501, 0.5939, 0.9171, 0.5939, 0.9006, 0.5279, 0.9171, 0.5279, 0.9171, 0.5939, 0.9006, 0.5939, 0.8178, 0.9346, 0.8178, 0.9115, 0.8838, 0.9115, 0.8838, 0.9346, 0.8178, 0.8917, 0.8178, 0.8686, 0.8838, 0.8686, 0.8838, 0.8917, 0.8858, 0.4097, 0.8858, 0.3899, 0.9023, 0.3899, 0.9023, 0.4097, 0.8858, 0.4097, 0.9023, 0.4097, 0.9023, 0.4328, 0.8858, 0.4328, 0.9023, 0.3668, 0.9023, 0.3899, 0.8858, 0.3899, 0.8858, 0.3668, 0.9353, 0.3899, 0.9023, 0.3899, 0.9023, 0.3668, 0.9353, 0.3668, 0.9353, 0.4097, 0.9023, 0.4097, 0.9023, 0.3899, 0.9353, 0.3899, 0.9353, 0.4097, 0.9353, 0.4328, 0.9023, 0.4328, 0.9023, 0.4097, 0.8326, 0.8335, 0.831, 0.8335, 0.831, 0.8071, 0.8326, 0.8071, 0.7303, 0.8546, 0.7287, 0.8546, 0.7287, 0.8282, 0.7303, 0.8282, 0.8277, 0.8533, 0.826, 0.8533, 0.826, 0.8269, 0.8277, 0.8269, 0.8293, 0.8533, 0.8277, 0.8533, 0.8277, 0.8269, 0.8293, 0.8269, 0.4322, 0.9571, 0.4586, 0.9571, 0.4586, 0.9835, 0.4322, 0.9835, 0.09899, 0.8944, 0.08249, 0.8944, 0.08249, 0.8746, 0.09899, 0.8746, 0.7254, 0.04784, 0.7188, 0.04784, 0.7188, 0.02805, 0.7254, 0.02805, 0.699, 0.04784, 0.6924, 0.04784, 0.6924, 0.02805, 0.699, 0.02805, 0.08249, 0.8944, 0.04949, 0.8944, 0.04949, 0.8746, 0.08249, 0.8746, 0.1066, 0.2305, 0.08821, 0.2378, 0.08088, 0.2194, 0.09928, 0.2121, 0.1243, 0.2749, 0.1059, 0.2823, 0.08821, 0.2378, 0.1066, 0.2305, 0.7188, 0.09569, 0.699, 0.09569, 0.699, 0.04784, 0.7188, 0.04784, 0.09899, 0.9423, 0.08249, 0.9423, 0.08249, 0.8944, 0.09899, 0.8944, 0.8198, 0.09569, 0.8363, 0.09569, 0.8363, 0.1435, 0.8198, 0.1435, 0.8198, 0.1435, 0.8363, 0.1435, 0.8363, 0.1633, 0.8198, 0.1633, 0.09899, 0.8746, 0.08249, 0.8746, 0.08249, 0.8466, 0.09899, 0.8466, 0.7254, 0.02805, 0.7188, 0.02805, 0.7188, 0.0, 0.7254, 0.0, 0.699, 0.02805, 0.6924, 0.02805, 0.6924, 0.0, 0.699, 0.0, 0.08249, 0.8746, 0.04949, 0.8746, 0.04949, 0.8466, 0.08249, 0.8466, 0.09928, 0.2121, 0.08088, 0.2194, 0.07051, 0.1934, 0.0889, 0.186, 0.8198, 0.1633, 0.8363, 0.1633, 0.8363, 0.1914, 0.8198, 0.1914, 0.7188, 0.04784, 0.699, 0.04784, 0.699, 0.02805, 0.7188, 0.02805, 0.1127, 0.228, 0.1066, 0.2305, 0.09928, 0.2121, 0.1054, 0.2097, 0.07475, 0.2219, 0.08208, 0.2403, 0.07901, 0.2415, 0.07169, 0.2231, 0.08821, 0.2378, 0.08208, 0.2403, 0.07475, 0.2219, 0.08088, 0.2194, 0.2112, 1.0, 0.2112, 0.9835, 0.2178, 0.9835, 0.2178, 1.0, 0.2112, 0.9835, 0.2112, 0.9505, 0.2178, 0.9505, 0.2178, 0.9835, 0.1848, 0.9835, 0.1848, 0.9505, 0.1914, 0.9505, 0.1914, 0.9835, 0.1848, 1.0, 0.1848, 0.9835, 0.1914, 0.9835, 0.1914, 1.0, 0.1914, 1.0, 0.1914, 0.9835, 0.2112, 0.9835, 0.2112, 1.0, 0.7831, 0.3531, 0.7831, 0.3201, 0.7864, 0.3201, 0.7864, 0.3531, 0.7188, 0.02805, 0.699, 0.02805, 0.699, 0.0, 0.7188, 0.0, 0.1054, 0.2097, 0.09928, 0.2121, 0.0889, 0.186, 0.09503, 0.1836, 0.7868, 0.1633, 0.8198, 0.1633, 0.8198, 0.1914, 0.7868, 0.1914, 0.08088, 0.2194, 0.07475, 0.2219, 0.06438, 0.1958, 0.07051, 0.1934, 0.9831, 0.1254, 0.9831, 0.1584, 0.9633, 0.1584, 0.9633, 0.1254, 0.732, 0.7622, 0.732, 0.7952, 0.7287, 0.7952, 0.7287, 0.7622, 0.7072, 0.3135, 0.7072, 0.2937, 0.7105, 0.2937, 0.7105, 0.3135, 0.0889, 0.186, 0.07051, 0.1934, 0.06929, 0.1903, 0.08768, 0.183, 0.1518, 0.9324, 0.1848, 0.9324, 0.1848, 0.9604, 0.1518, 0.9604, 0.7749, 0.3178, 0.7749, 0.298, 0.7782, 0.298, 0.7782, 0.3178, 0.5939, 0.8053, 0.5939, 0.8383, 0.5906, 0.8383, 0.5906, 0.8053, 0.8194, 0.8401, 0.8194, 0.8071, 0.8227, 0.8071, 0.8227, 0.8401, 0.1848, 0.9126, 0.1518, 0.9126, 0.1518, 0.8845, 0.1848, 0.8845, 0.1518, 0.8845, 0.1518, 0.9126, 0.1353, 0.9126, 0.1353, 0.8845, 0.1518, 0.9324, 0.1518, 0.9604, 0.1353, 0.9604, 0.1353, 0.9324, 0.1518, 0.9126, 0.1518, 0.9324, 0.1353, 0.9324, 0.1353, 0.9126, 0.9003, 0.9094, 0.9333, 0.9094, 0.9333, 0.9753, 0.9003, 0.9753, 0.8016, 0.6401, 0.8016, 0.6121, 0.8676, 0.6121, 0.8676, 0.6401, 0.8838, 0.9094, 0.9003, 0.9094, 0.9003, 0.9753, 0.8838, 0.9753, 0.06131, 0.197, 0.07169, 0.2231, 0.01038, 0.2475, 0.0, 0.2214, 0.8016, 0.688, 0.8016, 0.6599, 0.8676, 0.6599, 0.8676, 0.688, 0.07901, 0.2415, 0.08939, 0.2675, 0.02807, 0.2919, 0.0177, 0.2659, 0.07169, 0.2231, 0.07901, 0.2415, 0.0177, 0.2659, 0.01038, 0.2475, 0.8016, 0.6599, 0.8016, 0.6401, 0.8676, 0.6401, 0.8676, 0.6599, 0.9828, 0.8615, 0.9498, 0.8615, 0.9498, 0.7955, 0.9828, 0.7955, 0.9498, 0.8615, 0.9333, 0.8615, 0.9333, 0.7955, 0.9498, 0.7955, 0.2838, 0.9175, 0.2838, 0.8977, 0.3003, 0.8977, 0.3003, 0.9175, 0.3333, 0.9175, 0.3003, 0.9175, 0.3003, 0.8977, 0.3333, 0.8977, 0.3003, 0.8697, 0.3333, 0.8697, 0.3333, 0.8977, 0.3003, 0.8977, 0.2838, 0.8977, 0.2838, 0.8697, 0.3003, 0.8697, 0.3003, 0.8977, 0.3003, 0.9456, 0.3003, 0.9175, 0.3333, 0.9175, 0.3333, 0.9456, 0.2838, 0.9175, 0.3003, 0.9175, 0.3003, 0.9456, 0.2838, 0.9456])
me_cube_001.materials.append(mat_planks)
me_cube_001.materials.append(mat_wall)
me_cube_001.use_remesh_fix_poles = True
me_cube_001.use_remesh_preserve_attributes = False
me_cube_001.update()

# ---- objects
ob_cellar = bpy.data.objects.new('Cellar', me_cube_001)

# ---- transforms, parenting, visibility, modifiers, constraints
ob_cellar.location = (0.0, 0.0, 0.0)

# ---- collection membership
scene.collection.objects.link(ob_cellar)

# ---- scene / render settings (as saved in the file)
scene.frame_start = 1; scene.frame_end = 250; scene.frame_set(1)
scene.render.engine = 'BLENDER_EEVEE_NEXT'
scene.cycles.use_denoising = False
scene.cycles.samples = 128
scene.cycles.sampling_pattern = 'TABULATED_SOBOL'
scene.cycles.use_adaptive_sampling = False
scene.cycles.use_light_tree = False
scene.view_settings.view_transform = 'Filmic'
bpy.context.view_layer.update()

# ---- added for rendering (the .blend has no active camera and no usable light): camera, sun
cam_auto = bpy.data.cameras.new('AutoCamera')
cam_auto.lens = 50.0
cam_auto.sensor_width = 36.0
cam_auto.clip_end = 1000.0
ob_auto_camera = bpy.data.objects.new('AutoCamera', cam_auto)
scene.collection.objects.link(ob_auto_camera)
ob_auto_camera.location = (54.5153, -76.0984, 47.8323)
ob_auto_camera.rotation_euler = (1.09748, -7.21219e-08, 0.694738)
scene.camera = ob_auto_camera
light_auto_sun = bpy.data.lights.new('AutoSun', 'SUN')
light_auto_sun.energy = 3.0
light_auto_sun.angle = 0.0523599
ob_auto_sun = bpy.data.objects.new('AutoSun', light_auto_sun)
scene.collection.objects.link(ob_auto_sun)
ob_auto_sun.rotation_euler = (0.872665, 0.174533, 0.523599)
bpy.context.view_layer.update()
